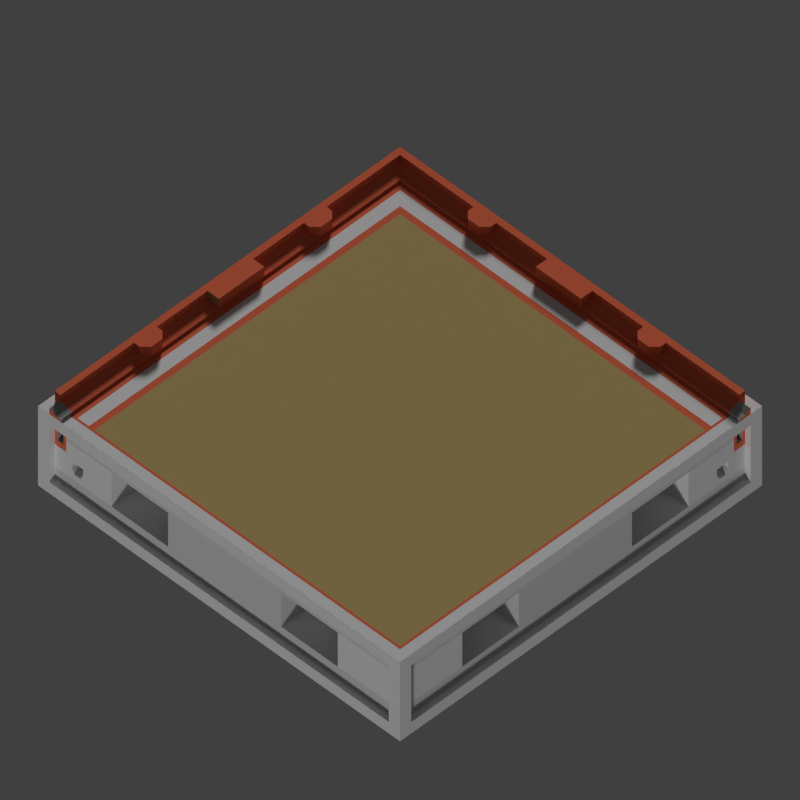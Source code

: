 # Source: WTP_H_Angular_L_TGA.blend  (saved by Blender 2.77.0; exported with 4.5.12 LTS)
import bpy
from mathutils import Matrix  # noqa: F401  (used for matrix-valued properties, if any)

bpy.ops.wm.read_factory_settings(use_empty=True)
scene = bpy.context.scene
scene.name = 'Scene'

# ---- collections
col_collection_1 = bpy.data.collections.new('Collection 1'); scene.collection.children.link(col_collection_1)
col_collection_3 = bpy.data.collections.new('Collection 3'); scene.collection.children.link(col_collection_3)

# ---- materials (node trees are filled in below, after node groups)
mat_tdsn_hornormunittestarenafloor_concrete = bpy.data.materials.new('_TDSN_HorNormUnitTESTArenaFloor_Concrete')
mat_tdsn_hornormunittestarenafloor_concrete.alpha_threshold = 0.0
mat_tdsn_hornormunittestarenafloor_concrete.use_transparent_shadow = False
mat_tdsn_hornormunittestarenafloor_concrete.preview_render_type = 'CUBE'
mat_tdsn_hornormunittestarenafloor_concrete.diffuse_color = (0.5071, 0.3689, 0.1513, 1.0)
mat_tdsn_hornormunittestarenafloor_concrete.specular_color = (1.0, 0.9576, 0.9893)
mat_tdsn_hornormunittestarenafloor_concrete.roughness = 0.5
mat_tdsn_hornormunittestarenafloor_concrete.specular_intensity = 0.15
mat_tdsn_hornormunittestarena_concrete = bpy.data.materials.new('_TDSN_HorNormUnitTESTArena_Concrete')
mat_tdsn_hornormunittestarena_concrete.alpha_threshold = 0.0
mat_tdsn_hornormunittestarena_concrete.use_transparent_shadow = False
mat_tdsn_hornormunittestarena_concrete.preview_render_type = 'CUBE'
mat_tdsn_hornormunittestarena_concrete.diffuse_color = (0.3931, 0.3931, 0.3931, 1.0)
mat_tdsn_hornormunittestarena_concrete.roughness = 0.5
mat_tdsn_hornormunittestarena_concrete.specular_intensity = 0.0
mat_tdsn_hornormunittestarenaconpxz_concrete = bpy.data.materials.new('_TDSN_HorNormUnitTESTArenaConPxz_Concrete')
mat_tdsn_hornormunittestarenaconpxz_concrete.alpha_threshold = 0.0
mat_tdsn_hornormunittestarenaconpxz_concrete.use_transparent_shadow = False
mat_tdsn_hornormunittestarenaconpxz_concrete.preview_render_type = 'CUBE'
mat_tdsn_hornormunittestarenaconpxz_concrete.roughness = 0.5
mat_tdsn_hornormunittestarenaconpxz_concrete.specular_intensity = 0.0
mat_tdsn_hornormunittestarenabottom_concrete = bpy.data.materials.new('_TDSN_HorNormUnitTESTArenaBottom_Concrete')
mat_tdsn_hornormunittestarenabottom_concrete.alpha_threshold = 0.0
mat_tdsn_hornormunittestarenabottom_concrete.use_transparent_shadow = False
mat_tdsn_hornormunittestarenabottom_concrete.preview_render_type = 'CUBE'
mat_tdsn_hornormunittestarenabottom_concrete.diffuse_color = (0.6733, 0.6733, 0.6733, 1.0)
mat_tdsn_hornormunittestarenabottom_concrete.roughness = 0.5
mat_tdsn_hornormunittestarenabottom_concrete.specular_intensity = 0.0
mat_tdsn_hornormunittestarenadam_concrete = bpy.data.materials.new('_TDSN_HorNormUnitTESTArenaDam_Concrete')
mat_tdsn_hornormunittestarenadam_concrete.alpha_threshold = 0.0
mat_tdsn_hornormunittestarenadam_concrete.use_transparent_shadow = False
mat_tdsn_hornormunittestarenadam_concrete.diffuse_color = (0.8, 0.1621, 0.07893, 1.0)
mat_tdsn_hornormunittestarenadam_concrete.roughness = 0.5
mat_tdosn_hornormunittestalpha_concrete = bpy.data.materials.new('_TDOSN_HorNormUnitTESTAlpha_Concrete')
mat_tdosn_hornormunittestalpha_concrete.alpha_threshold = 0.0
mat_tdosn_hornormunittestalpha_concrete.use_transparent_shadow = False
mat_tdosn_hornormunittestalpha_concrete.roughness = 0.5
mat_tdosn_hornormunittestalpha_concrete.specular_intensity = 0.0
mat_tdsn_hornormunittestalpha_concrete = bpy.data.materials.new('_TDSN_HorNormUnitTESTAlpha_Concrete')
mat_tdsn_hornormunittestalpha_concrete.alpha_threshold = 0.0
mat_tdsn_hornormunittestalpha_concrete.use_transparent_shadow = False
mat_tdsn_hornormunittestalpha_concrete.roughness = 0.5
mat_tdsn_hornormunittestalpha2_concrete = bpy.data.materials.new('_TDSN_HorNormUnitTESTAlpha2_Concrete')
mat_tdsn_hornormunittestalpha2_concrete.alpha_threshold = 0.0
mat_tdsn_hornormunittestalpha2_concrete.use_transparent_shadow = False
mat_tdsn_hornormunittestalpha2_concrete.roughness = 0.5

# ---- material node trees

# ---- world
world_world = bpy.data.worlds.new('World'); scene.world = world_world
world_world.color = (0.05088, 0.05088, 0.05088)
world_world.use_sun_shadow = False
world_world.sun_shadow_jitter_overblur = 0.0
world_world.cycles.sampling_method = 'MANUAL'

# ---- cameras
cam_tga_render = bpy.data.cameras.new('TGA Render')
cam_tga_render.type = 'ORTHO'
cam_tga_render.clip_end = 100.0
cam_tga_render.lens = 35.0
cam_tga_render.sensor_width = 32.0
cam_tga_render.sensor_height = 18.0
cam_tga_render.ortho_scale = 0.5
cam_tga_render.dof.focus_distance = 0.0
cam_tga_render.dof.aperture_fstop = 128.0

# ---- lights
light_sun_003 = bpy.data.lights.new('Sun.003', 'SUN')
light_sun_003.transmission_factor = 0.0
light_sun_003.angle = 0.1993
light_sun_003.energy = 1.0
light_sun_003.shadow_buffer_clip_start = 0.5
light_sun_003.shadow_soft_size = 0.1
light_sun_003.shadow_cascade_max_distance = 1000.0
light_sun_002 = bpy.data.lights.new('Sun.002', 'SUN')
light_sun_002.transmission_factor = 0.0
light_sun_002.angle = 0.1993
light_sun_002.energy = 1.7
light_sun_002.shadow_buffer_clip_start = 0.5
light_sun_002.shadow_soft_size = 0.1
light_sun_002.shadow_cascade_max_distance = 1000.0

# ---- meshes
me_wtp_h_angular_l_lod0 = bpy.data.meshes.new('WTP_H_Angular_L_Lod0')
me_wtp_h_angular_l_lod0.from_pydata([(-0.5, 0.5, -0.875), (-0.5, -0.5, 0.0), (-0.5, 0.5, 0.0), (-0.5, -0.5, -0.875), (-0.375, 0.0, 0.0), (-0.4375, -0.5, 0.0), (-0.4375, -0.4688, 0.0), (-0.4688, -0.4688, 0.0625), (-0.4375, 0.4375, 0.0), (-0.375, -0.4688, 0.0), (-0.375, 0.375, 0.0), (-0.4688, -0.5, 0.0), (-0.4688, -0.4844, -0.125), (-0.4688, -0.4844, -0.375), (-0.4688, -0.4844, -0.625), (-0.4844, -0.4688, 0.125), (-0.4375, -0.4844, -0.25), (-0.4375, -0.4844, -0.375), (-0.4375, -0.4844, -0.625), (-0.4375, -0.4844, -0.125), (-0.375, -0.4844, -0.375), (-0.375, -0.4844, -0.625), (-0.4687, 0.4688, -1.0), (-0.4687, -0.4688, -1.0), (-0.4688, 0.0, -1.0), (0.4688, -0.4844, -0.75), (-0.4844, 1.49e-08, -1.49e-08), (-0.4609, -0.4844, -0.375), (0.4688, 0.4844, -0.75), (-0.4219, -0.4844, -0.625), (-0.3906, -0.4844, -0.375), (-0.3906, -0.4844, -0.5), (-0.4688, -0.4844, -0.75), (-0.4219, -0.4844, -0.5), (-0.4219, -0.4844, -0.4375), (-0.3906, -0.4844, -0.4375), (-0.4141, -0.4844, -0.5625), (-0.3984, -0.4844, -0.5625), (-0.4219, -0.4375, -0.5), (-0.3906, -0.4375, -0.5), (-0.4219, -0.4375, -0.4375), (-0.4453, -0.4844, -0.1875), (-0.4609, -0.4844, -0.1875), (-0.4453, -0.4844, -0.125), (-0.4609, -0.4844, -0.3125), (-0.4453, -0.4844, -0.3125), (-0.3906, -0.4375, -0.4375), (-0.4141, -0.4375, -0.5625), (-0.3984, -0.4375, -0.5625), (-0.4453, -0.4375, -0.1875), (-0.4609, -0.4375, -0.1875), (-0.4609, -0.4375, -0.3125), (-0.4453, -0.4375, -0.3125), (-0.3125, -0.4844, -0.25), (-0.1562, -0.4844, -0.25), (-0.3125, -0.375, -0.25), (-0.1562, -0.375, -0.25), (-0.4688, -0.4688, 0.125), (-0.4531, -0.4688, 0.03125), (-0.4375, -0.4688, 0.025), (-0.4375, 0.4375, 0.025), (-0.4375, -0.0625, 0.0), (-0.4688, -0.0625, 0.125), (-0.4375, -0.0625, 0.025), (-0.4375, 0.2188, 0.0), (-0.4688, 0.2344, 0.125), (-0.4375, -0.25, 0.0), (-0.4375, 0.2188, 0.025), (-0.4688, -0.2344, 0.125), (-0.4375, -0.25, 0.025), (-0.4375, -0.2344, 0.125), (-0.4375, 0.25, 0.0), (-0.4688, 0.2656, 0.125), (-0.4688, -0.2656, 0.0625), (-0.4375, -0.2188, 0.0), (-0.4687, -0.5, 0.0625), (-0.4531, 0.2656, 0.03125), (-0.4688, -0.2031, 0.125), (-0.4688, 0.2031, 0.0625), (-0.4531, -0.2031, 0.03125), (-0.4688, 0.2031, 0.125), (-0.4688, -0.2031, 0.0625), (-0.4531, 0.2031, 0.03125), (-0.4844, 2.98e-08, 0.125), (-0.4688, -0.2656, 0.125), (-0.4688, 0.2656, 0.0625), (-0.4531, -0.5, 0.03125), (-0.4531, -0.2656, 0.03125), (-0.4375, 0.2344, 0.125), (-0.4531, -0.2031, 0.125), (-0.4531, -0.2344, 0.125), (-0.4531, -0.2656, 0.125), (-0.4531, 0.2656, 0.125), (-0.4531, 0.2031, 0.125), (-0.4531, 0.2344, 0.125), (-0.4375, -0.25, 0.125), (-0.4375, 0.25, 0.125), (-0.4375, -0.2188, 0.125), (-0.4375, 0.2188, 0.125), (-0.4375, 0.25, 0.025), (-0.4375, -0.2188, 0.025), (-0.4375, -0.5, 0.025), (0.4688, 0.4844, -0.125), (-0.4688, 0.0625, 0.0625), (-0.4531, -0.0625, 0.03125), (-0.4375, 0.0625, 0.0), (-0.4688, -1.49e-08, 0.125), (-0.4688, 0.0625, 0.125), (-0.4688, -0.0625, 0.0625), (-0.4531, 0.0625, 0.03125), (-0.4375, 0.0625, 0.025), (-0.4375, -0.0625, 0.125), (-0.4375, 0.0625, 0.125), (-0.4219, -0.4688, 0.0), (-0.4219, 0.4219, 0.0), (-0.3906, 0.3906, 0.0), (-0.3906, -0.4688, 0.0), (0.5, 0.5, -0.875), (0.5, -0.5, -1.892e-09), (0.5, 0.5, 1.892e-09), (0.5, -0.5, -0.875), (0.0, 0.0, 0.0), (0.4688, 0.0, 0.0), (0.0, 0.375, 8.87e-10), (0.0, -0.4688, -8.87e-10), (0.4844, -0.4844, -0.875), (0.4844, 0.4844, -0.875), (0.4688, -0.4844, -0.125), (0.4688, -0.4844, -0.625), (0.0, -0.4688, -1.0), (0.0, 0.4688, -1.0), (0.4687, 0.4688, -1.0), (0.4687, -0.4688, -1.0), (0.4688, 0.0, -1.0), (0.0, 0.0, -1.0), (0.4844, 0.4688, -0.375), (-0.4687, 0.4844, -0.75), (0.4844, -0.4688, -0.25), (0.3125, -0.4844, -0.25), (0.1562, -0.4844, -0.25), (0.3125, -0.375, -0.25), (0.1562, -0.375, -0.25), (0.4688, 0.4844, -0.625), (0.4687, -0.4688, 0.0), (-0.4375, -0.475, 0.0), (-0.4844, 0.4844, -0.875), (-0.4219, 0.4219, -0.0625), (-0.4219, -0.4688, -0.0625), (-0.3906, -0.4688, -0.0625), (-0.375, -0.4844, -0.25), (-0.4844, -0.4844, -0.875), (-0.3125, -0.375, -0.625), (-0.1562, -0.375, -0.625), (0.3125, -0.375, -0.625), (0.1562, -0.375, -0.625), (0.4844, -0.4844, 0.0), (-0.4844, -0.4688, -1.49e-08), (-0.4687, -0.4688, 0.0), (-0.4844, 0.4688, -0.25), (-0.4844, 0.4688, -0.75), (-0.4844, 0.4688, -0.625), (-0.4844, 0.4688, -0.125), (-0.4844, -0.4688, -0.25), (-0.4844, -0.4688, -0.625), (-0.4844, -0.4688, -0.125), (-0.4844, -0.4688, -0.75), (0.4844, 0.4688, -0.625), (0.4844, 0.4688, -0.75), (0.4844, 0.4688, -0.125), (0.4844, -0.4688, -0.625), (0.4844, -0.4688, -0.125), (0.4844, -0.4688, -0.75), (-0.3125, -0.4844, -0.625), (-0.1562, -0.4844, -0.625), (0.3125, -0.4844, -0.625), (0.1562, -0.4844, -0.625), (-0.4688, -0.5, -0.125), (-0.4688, -0.5, -0.75), (0.4688, -0.5, -0.75), (0.4688, -0.5, -0.125), (-0.5, 0.4688, -0.75), (-0.5, 0.4688, -0.125), (-0.5, -0.4688, -0.125), (-0.5, -0.4688, -0.75), (0.5, 0.4688, -0.75), (0.5, 0.4688, -0.125), (0.5, -0.4688, -0.125), (0.5, -0.4688, -0.75), (-0.4687, 0.4844, -0.125), (-0.4687, 0.4844, -0.625), (-0.4687, 0.4844, -0.25), (-0.4375, -0.4875, 0.0), (-0.4844, -0.5, -0.0625), (0.4844, -0.5, -0.0625), (-0.4844, -0.5, -0.8125), (0.4844, -0.5, -0.8125), (-0.4844, 0.0, -0.875), (0.4844, 0.0, -0.875), (-0.5, 0.4844, -0.0625), (-0.5, -0.4844, -0.0625), (-0.5, -0.4844, -0.8125), (-0.5, 0.4844, -0.8125), (0.5, -0.4844, -0.0625), (0.5, 0.4844, -0.0625), (0.5, 0.4844, -0.8125), (0.5, -0.4844, -0.8125), (-0.4844, 0.4844, 0.0), (-0.4688, -0.4844, 0.0), (-0.4844, -0.4844, 0.0), (-0.4844, -0.4688, 0.0625), (-0.4844, 2.235e-08, 0.0625), (-0.4688, 0.4687, 0.0625), (0.4688, 0.4375, 0.0), (0.4688, 0.4688, 0.0625), (0.4688, 0.4844, 0.125), (-0.4844, 0.4844, 0.125), (0.5, 0.4375, -2.235e-08), (-1.863e-09, 0.4844, -1.49e-08), (-0.4688, 0.4687, 0.125), (0.4688, 0.4688, 0.125), (-0.4531, 0.4531, 0.03125), (0.4688, 0.4375, 0.025), (-0.0625, 0.4375, 0.0), (0.4688, 0.4531, 0.03125), (-0.0625, 0.4687, 0.125), (-0.0625, 0.4375, 0.025), (0.2188, 0.4375, 0.0), (0.2344, 0.4688, 0.125), (-0.25, 0.4375, 0.0), (0.2188, 0.4375, 0.025), (-0.2344, 0.4687, 0.125), (-0.25, 0.4375, 0.025), (-0.2344, 0.4375, 0.125), (0.25, 0.4375, 0.0), (0.2656, 0.4688, 0.125), (-0.2656, 0.4687, 0.0625), (-0.2188, 0.4375, 0.0), (0.2656, 0.4531, 0.03125), (-0.2031, 0.4687, 0.125), (0.2031, 0.4688, 0.0625), (-0.2031, 0.4531, 0.03125), (0.2031, 0.4688, 0.125), (-0.2031, 0.4687, 0.0625), (0.2031, 0.4531, 0.03125), (-1.863e-09, 0.4844, 0.125), (-0.2656, 0.4687, 0.125), (0.2656, 0.4688, 0.0625), (-0.2656, 0.4531, 0.03125), (0.2344, 0.4375, 0.125), (-0.2031, 0.4531, 0.125), (-0.2344, 0.4531, 0.125), (-0.2656, 0.4531, 0.125), (0.2656, 0.4531, 0.125), (0.2031, 0.4531, 0.125), (0.2344, 0.4531, 0.125), (-0.25, 0.4375, 0.125), (0.25, 0.4375, 0.125), (-0.2188, 0.4375, 0.125), (0.2188, 0.4375, 0.125), (0.25, 0.4375, 0.025), (-0.2188, 0.4375, 0.025), (0.0625, 0.4688, 0.0625), (-0.0625, 0.4531, 0.03125), (0.0625, 0.4375, 0.0), (-1.863e-09, 0.4687, 0.125), (0.0625, 0.4688, 0.125), (-0.0625, 0.4687, 0.0625), (0.0625, 0.4531, 0.03125), (0.0625, 0.4375, 0.025), (-0.0625, 0.4375, 0.125), (0.0625, 0.4375, 0.125), (0.4688, 0.4219, 0.0), (0.4688, 0.3906, 0.0), (0.475, 0.4375, 0.0), (0.4688, 0.4219, -0.0625), (0.4688, 0.3906, -0.0625), (-0.3906, 0.3906, -0.0625), (0.4688, 0.4688, 0.0), (0.4688, 0.4844, -1.49e-08), (0.4688, 0.5, -0.75), (0.4688, 0.5, -0.125), (-0.4688, 0.5, -0.125), (-0.4688, 0.5, -0.75), (0.5, 0.4688, -2.235e-08), (0.5, 0.4688, 0.0625), (0.5, 0.4531, 0.03125), (0.5, 0.4375, 0.025), (0.4875, 0.4375, -1.118e-08), (-1.863e-09, 0.4844, -0.875), (0.4844, 0.5, -0.0625), (-0.4844, 0.5, -0.0625), (-0.4844, 0.5, -0.8125), (0.4844, 0.5, -0.8125), (0.4844, 0.4844, 0.0), (0.4844, 0.4688, -1.118e-08), (-0.4844, 0.4844, 0.0625), (-1.863e-09, 0.4844, 0.0625), (0.4688, 0.4844, 0.0625), (0.4688, 0.375, 0.0), (0.475, -0.475, 0.0), (0.4688, 0.4844, -0.25), (0.4844, 0.4453, -0.125), (0.4844, 0.4375, -0.125), (0.4688, -0.4844, -0.25), (0.4844, 0.4375, -0.25), (0.4844, 0.4375, -0.375), (0.4844, 0.4375, -0.625), (0.4844, 0.375, -0.375), (0.4844, 0.375, -0.625), (0.4844, 0.4609, -0.375), (0.4844, 0.4219, -0.625), (0.4844, 0.3906, -0.375), (0.4844, 0.3906, -0.5), (0.4844, 0.4219, -0.5), (0.4844, 0.4219, -0.4375), (0.4844, 0.3906, -0.4375), (0.4844, 0.4141, -0.5625), (0.4844, 0.3984, -0.5625), (0.4375, 0.4219, -0.5), (0.4375, 0.3906, -0.5), (0.4375, 0.4219, -0.4375), (0.4844, 0.4453, -0.1875), (0.4844, 0.4609, -0.1875), (0.4844, 0.4609, -0.3125), (0.4844, 0.4453, -0.3125), (0.4375, 0.3906, -0.4375), (0.4375, 0.4141, -0.5625), (0.4375, 0.3984, -0.5625), (0.4375, 0.4453, -0.1875), (0.4375, 0.4609, -0.1875), (0.4375, 0.4609, -0.3125), (0.4375, 0.4453, -0.3125), (0.4844, 0.3125, -0.25), (0.4844, 0.1563, -0.25), (0.375, 0.3125, -0.25), (0.375, 0.1563, -0.25), (0.4844, -0.3125, -0.25), (0.4844, -0.1562, -0.25), (0.375, -0.3125, -0.25), (0.375, -0.1562, -0.25), (0.4844, 0.375, -0.25), (0.375, 0.3125, -0.625), (0.375, 0.1563, -0.625), (0.375, -0.3125, -0.625), (0.375, -0.1562, -0.625), (0.4844, 0.3125, -0.625), (0.4844, 0.1563, -0.625), (0.4844, -0.3125, -0.625), (0.4844, -0.1562, -0.625)], [], [(10, 4, 121, 123), (113, 114, 8, 71, 64, 105, 61, 74, 66, 6), (6, 59, 101, 5, 191, 144), (4, 9, 124, 121), (25, 32, 177, 178), (173, 175, 139, 54), (12, 13, 27, 44, 42, 41, 43), (24, 134, 129, 23), (24, 22, 130, 134), (130, 22, 145, 126, 131), (3, 194, 192, 1), (14, 18, 17, 27, 13), (41, 49, 52, 45), (37, 36, 33, 29, 21, 20, 30, 35, 31), (37, 31, 39, 48), (44, 45, 52, 51), (193, 192, 176, 179), (45, 44, 27, 17, 16, 19, 43, 41), (17, 18, 29, 33, 34, 35, 30), (39, 46, 40, 38, 47, 48), (35, 34, 40, 46), (34, 33, 38, 40), (33, 36, 47, 38), (31, 35, 46, 39), (36, 37, 48, 47), (50, 51, 52, 49), (42, 44, 51, 50), (41, 42, 50, 49), (174, 138, 140, 153), (54, 53, 55, 56), (21, 172, 53, 149, 20), (141, 154, 153, 140), (85, 211, 218, 72), (87, 58, 59, 69), (87, 73, 7, 58), (59, 58, 86, 101), (93, 94, 65, 80), (91, 90, 68, 84), (90, 89, 77, 68), (103, 78, 80, 107), (104, 79, 100, 63), (104, 108, 81, 79), (220, 211, 85, 76), (71, 8, 60, 99, 67, 110, 105, 64), (220, 76, 99, 60), (7, 73, 84, 57), (94, 92, 72, 65), (95, 70, 90, 91), (70, 97, 89, 90), (69, 95, 91, 87), (97, 100, 79, 89), (70, 95, 69, 100, 97), (93, 98, 88, 94), (92, 94, 88, 96), (67, 99, 96, 88, 98), (98, 93, 82, 67), (99, 76, 92, 96), (58, 7, 75, 86), (85, 72, 92, 76), (93, 80, 78, 82), (91, 84, 73, 87), (81, 77, 89, 79), (5, 101, 86, 75, 11), (63, 111, 62, 108, 104), (107, 112, 110, 109, 103), (81, 108, 62, 77), (82, 109, 110, 67), (82, 78, 103, 109), (111, 112, 107, 106, 62), (61, 105, 110, 112, 111, 63), (4, 10, 115, 116, 9), (200, 201, 0, 3), (174, 153, 154, 175), (298, 123, 121, 122), (195, 178, 177, 194), (122, 121, 124, 143), (133, 132, 129, 134), (133, 134, 130, 131), (152, 151, 172, 173), (139, 141, 140, 138), (53, 172, 151, 55), (56, 55, 151, 152), (133, 197, 125, 132), (19, 16, 149, 53, 54, 139, 138, 303, 127), (148, 276, 146, 147), (114, 113, 147, 146), (113, 116, 148, 147), (116, 115, 276, 148), (114, 113, 116, 115), (66, 74, 61, 63, 100, 69, 59, 6), (83, 15, 57, 84, 68, 77, 62, 106), (215, 83, 106, 107, 80, 65, 72, 218), (117, 126, 145, 0), (16, 17, 30, 20, 149), (23, 129, 132, 125, 150), (3, 150, 125, 120), (117, 120, 125, 197, 126), (0, 145, 196, 150, 3), (54, 56, 152, 173), (189, 190, 300, 142), (7, 157, 207, 11, 75), (186, 170, 302, 301, 168, 185), (295, 210, 83, 215), (210, 209, 15, 83), (208, 207, 157), (15, 209, 7, 57), (7, 209, 156, 157), (165, 163, 160, 159), (162, 164, 161, 158), (204, 117, 119, 203), (205, 120, 117, 204), (205, 187, 186, 202), (200, 199, 182, 183), (164, 182, 181, 161), (201, 180, 181, 198), (199, 1, 2, 198), (139, 175, 154, 141), (177, 176, 192, 194), (25, 178, 179, 127, 303, 128), (127, 179, 176, 12, 43, 19), (12, 176, 177, 32, 14, 13), (180, 183, 165, 159), (183, 182, 164, 162, 163, 165), (160, 158, 161, 181, 180, 159), (203, 202, 186, 185), (170, 186, 187, 171, 169, 137), (168, 135, 166, 167, 184, 185), (171, 187, 184, 167), (173, 172, 21, 29, 18, 14, 32, 25, 128, 174, 175), (190, 188, 102, 300), (128, 303, 138, 174), (11, 1, 192, 193, 118, 5), (120, 195, 194, 3), (178, 195, 193, 179), (120, 118, 193, 195), (24, 196, 145, 22), (23, 150, 196, 24), (126, 197, 133, 131), (182, 199, 198, 181), (0, 201, 198, 2), (3, 1, 199, 200), (183, 180, 201, 200), (119, 283, 216, 118, 202, 203), (120, 205, 202, 118), (187, 205, 204, 184), (184, 204, 203, 185), (1, 11, 207, 208), (157, 156, 208), (156, 26, 206, 2, 1, 208), (26, 156, 209, 210), (206, 26, 210, 295), (163, 162, 158, 160), (114, 271, 212, 233, 226, 263, 222, 236, 228, 8), (246, 213, 219, 234), (247, 220, 60, 231), (247, 235, 211, 220), (272, 271, 274, 275), (253, 254, 227, 241), (251, 250, 230, 245), (250, 249, 238, 230), (261, 239, 241, 265), (262, 240, 260, 225), (262, 266, 242, 240), (223, 213, 246, 237), (233, 212, 221, 259, 229, 268, 263, 226), (223, 237, 259, 221), (211, 235, 245, 218), (254, 252, 234, 227), (255, 232, 250, 251), (232, 257, 249, 250), (231, 255, 251, 247), (257, 260, 240, 249), (232, 255, 231, 260, 257), (253, 258, 248, 254), (252, 254, 248, 256), (229, 259, 256, 248, 258), (258, 253, 243, 229), (259, 237, 252, 256), (246, 234, 252, 237), (253, 241, 239, 243), (251, 245, 235, 247), (242, 238, 249, 240), (225, 269, 224, 266, 262), (265, 270, 268, 267, 261), (242, 266, 224, 238), (243, 267, 268, 229), (243, 239, 261, 267), (269, 270, 265, 264, 224), (222, 263, 268, 270, 269, 225), (123, 298, 272, 115, 10), (291, 292, 117, 0), (294, 293, 277), (276, 275, 274, 146), (271, 114, 146, 274), (115, 272, 275, 276), (271, 114, 115, 272), (228, 236, 222, 225, 260, 231, 60, 8), (244, 215, 218, 245, 230, 238, 224, 264), (214, 244, 264, 265, 241, 227, 234, 219), (213, 284, 283, 294, 277), (117, 126, 288, 145, 0), (216, 283, 284, 285, 286), (297, 296, 244, 214), (296, 295, 215, 244), (223, 285, 284, 213), (221, 286, 285, 223), (291, 290, 281, 282), (188, 281, 280, 102), (292, 279, 280, 289), (290, 2, 119, 289), (212, 273, 287, 216, 286, 221), (279, 282, 136, 28), (282, 281, 188, 190, 189, 136), (142, 300, 102, 280, 279, 28), (281, 290, 289, 280), (117, 292, 289, 119), (0, 2, 290, 291), (282, 279, 292, 291), (283, 119, 293, 294), (206, 217, 278, 293, 119, 2), (278, 277, 293), (217, 206, 295, 296), (278, 217, 296, 297), (213, 277, 278, 297), (219, 213, 297, 214), (299, 273, 212, 271, 272, 298, 122, 143), (299, 144, 191, 155), (143, 124, 9, 116, 113, 6, 144, 299), (273, 299, 155, 287), (155, 191, 5, 118), (136, 189, 142, 28), (216, 287, 155, 118), (346, 333, 337, 348), (168, 301, 321, 322, 323, 309, 135), (166, 135, 309, 305, 306), (321, 324, 331, 328), (317, 312, 315, 311, 307, 308, 310, 313, 316), (317, 327, 319, 312), (323, 330, 331, 324), (324, 321, 301, 302, 304, 305, 309, 323), (305, 311, 315, 314, 313, 310, 306), (319, 327, 326, 318, 320, 325), (315, 325, 320, 314), (314, 320, 318, 313), (313, 318, 326, 316), (312, 319, 325, 315), (316, 326, 327, 317), (329, 328, 331, 330), (322, 329, 330, 323), (321, 328, 329, 322), (347, 343, 338, 336), (333, 335, 334, 332), (308, 307, 340, 332, 345), (339, 338, 343, 344), (347, 348, 344, 343), (342, 346, 345, 341), (337, 336, 338, 339), (332, 334, 341, 345), (335, 342, 341, 334), (302, 170, 137, 336, 337, 333, 332, 340, 304), (304, 340, 307, 311, 305), (333, 346, 342, 335), (337, 339, 344, 348), (346, 348, 347, 169, 171, 167, 166, 306, 310, 308, 345), (169, 347, 336, 137)])
me_wtp_h_angular_l_lod0.polygons.foreach_set('material_index', [0, 4, 1, 0, 6, 3, 4, 3, 3, 3, 6, 7, 1, 2, 2, 1, 6, 4, 2, 2, 2, 2, 2, 2, 2, 1, 1, 1, 2, 3, 2, 2, 4, 4, 4, 1, 4, 4, 4, 4, 4, 4, 4, 4, 4, 4, 4, 4, 4, 4, 4, 4, 4, 4, 4, 4, 4, 1, 4, 4, 4, 4, 4, 0, 4, 4, 4, 4, 4, 4, 4, 6, 3, 0, 6, 0, 3, 3, 3, 3, 2, 2, 3, 3, 1, 4, 1, 4, 5, 4, 4, 4, 6, 2, 3, 6, 6, 6, 3, 2, 4, 6, 4, 4, 6, 4, 4, 3, 3, 6, 6, 6, 6, 6, 6, 6, 3, 6, 6, 6, 6, 6, 6, 6, 6, 6, 6, 6, 3, 3, 2, 6, 6, 6, 6, 3, 3, 3, 6, 6, 6, 6, 6, 6, 6, 6, 6, 6, 6, 4, 4, 2, 4, 4, 4, 4, 1, 4, 4, 4, 4, 4, 4, 4, 4, 4, 4, 4, 4, 4, 4, 4, 4, 4, 4, 4, 4, 4, 4, 4, 4, 4, 0, 4, 4, 4, 4, 4, 4, 4, 6, 6, 1, 4, 4, 5, 4, 4, 4, 4, 6, 4, 4, 4, 1, 1, 6, 6, 6, 6, 1, 6, 6, 6, 6, 6, 6, 6, 6, 6, 6, 4, 4, 4, 4, 4, 6, 4, 6, 6, 3, 6, 3, 4, 7, 1, 2, 2, 1, 4, 2, 2, 2, 2, 2, 2, 2, 1, 1, 1, 2, 3, 2, 2, 3, 3, 3, 2, 2, 3, 2, 3, 3, 3, 2])
_uv = me_wtp_h_angular_l_lod0.uv_layers.new(name='BaseMaterial')
_uv.uv.foreach_set('vector', [0.2497, 0.7495, 0.25, 9.998e-05, 0.9999, 0.0004451, 0.9995, 0.7498, 1.001, 0.3838, 0.01962, 0.3838, 0.002354, 0.3665, 0.2083, 0.3665, 0.2428, 0.3665, 0.4155, 0.3665, 0.5536, 0.3665, 0.7262, 0.3665, 0.7608, 0.3665, 1.001, 0.3665, 0.9371, 0.0004605, 0.9371, 0.01311, 0.8758, 0.01311, 0.8758, 0.0004605, 0.8914, 0.0004605, 0.907, 0.0004605, 0.2501, 1.0, 0.2501, 2.543e-07, 1.0, 0.0, 1.0, 1.0, 0.9688, 0.1452, 0.03132, 0.1451, 0.03132, 0.125, 0.9688, 0.1251, 1.019e-05, 0.3004, 0.5019, 0.3004, 0.5019, 0.5001, 7.904e-05, 0.5001, 0.7534, 0.6324, 0.7534, 0.397, 0.7866, 0.397, 0.7866, 0.4568, 0.7866, 0.5724, 0.9642, 0.5724, 0.9642, 0.6324, 0.9999, 0.5002, 0.5, 0.5002, 0.5, 0.1002, 0.9999, 0.1002, 7.318e-05, 0.5002, 7.318e-05, 0.1002, 0.5, 0.1002, 0.5, 0.5002, 0.5, 0.1008, 3.681e-05, 0.1008, -0.01377, 3.641e-05, 1.016, 3.779e-05, 1.0, 0.1008, 0.3827, 0.125, 0.3985, 0.145, 0.6019, 0.1451, 0.6172, 0.125, 0.7507, 0.9216, 0.791, 0.9216, 0.791, 0.9896, 0.7622, 0.9896, 0.7507, 0.9896, 0.9382, 0.9459, 0.855, 0.9459, 0.855, 0.892, 0.9382, 0.892, 0.5164, 0.9149, 0.5102, 0.9149, 0.5072, 0.9224, 0.5072, 0.9078, 0.5256, 0.9078, 0.5256, 0.9351, 0.5195, 0.9351, 0.5195, 0.9284, 0.5195, 0.9224, 0.5329, 0.9149, 0.533, 0.9224, 0.5195, 0.9224, 0.5164, 0.9149, 0.9411, 0.9261, 0.9411, 0.9063, 0.9984, 0.9063, 0.9984, 0.9261, 0.9841, 0.1451, 0.01525, 0.1449, 0.03132, 0.125, 0.9688, 0.1251, 0.9659, 0.4584, 0.7866, 0.4568, 0.7866, 0.397, 0.9995, 0.397, 0.9998, 0.5173, 0.9995, 0.6324, 0.9642, 0.6324, 0.9642, 0.5724, 0.501, 0.9351, 0.501, 0.9078, 0.5072, 0.9078, 0.5072, 0.9224, 0.5072, 0.9284, 0.5195, 0.9284, 0.5195, 0.9351, 0.5195, 0.9224, 0.5195, 0.9284, 0.5072, 0.9284, 0.5072, 0.9224, 0.5102, 0.9149, 0.5164, 0.9149, 0.5195, 0.9441, 0.5072, 0.9441, 0.5072, 0.9284, 0.5195, 0.9284, 0.4935, 0.9285, 0.4935, 0.9225, 0.5072, 0.9224, 0.5072, 0.9284, 0.4935, 0.9225, 0.4934, 0.9149, 0.5102, 0.9149, 0.5072, 0.9224, 0.533, 0.9224, 0.533, 0.9284, 0.5195, 0.9284, 0.5195, 0.9224, 0.5103, 0.8999, 0.5164, 0.8999, 0.5164, 0.9149, 0.5102, 0.9149, 0.1614, 0.3598, 0.09221, 0.3598, 0.09221, 0.3077, 0.1613, 0.3077, 0.855, 0.9459, 0.855, 0.892, 0.9382, 0.892, 0.9382, 0.9459, 0.9411, 0.9261, 0.9411, 0.9063, 0.9984, 0.9063, 0.9984, 0.9261, 0.6604, 0.9076, 0.6604, 0.9481, 0.7049, 0.9481, 0.705, 0.9076, 0.3487, 0.4992, 0.09969, 0.4992, 0.09969, 0.4, 0.3487, 0.4, 0.5256, 0.9078, 0.5508, 0.9078, 0.5508, 0.9481, 0.5256, 0.9481, 0.5256, 0.9351, 0.598, 0.9481, 0.5981, 0.9077, 0.6604, 0.9076, 0.6604, 0.9481, 0.5677, 0.2086, 1.001, 0.2086, 1.001, 0.2347, 0.5677, 0.2348, 0.06157, 0.3058, 0.6666, 0.3058, 0.6667, 0.3963, 0.01396, 0.3963, 0.6051, 0.3056, 0.6051, 0.3968, 4.147e-05, 0.3968, 4.147e-05, 0.3056, 0.08073, 0.07006, 0.08073, 0.1232, 0.00623, 0.1232, 0.00623, 0.07006, 0.5002, 0.5171, 0.6255, 0.5171, 0.6255, 0.613, 0.5002, 0.613, 0.5002, 0.5171, 0.6255, 0.5171, 0.6255, 0.613, 0.5002, 0.613, 0.6255, 0.5171, 0.7539, 0.5171, 0.7539, 0.613, 0.6255, 0.613, 0.1341, 0.2088, 0.435, 0.2087, 0.435, 0.2349, 0.1341, 0.2349, 0.5625, 0.3054, 0.9566, 0.3054, 0.9995, 0.3965, 0.5625, 0.3964, 0.9995, 0.3056, 0.9995, 0.3965, 0.6054, 0.3965, 0.6054, 0.3056, 0.5602, 0.3056, 0.6054, 0.3965, 0.0003188, 0.3965, 4.147e-05, 0.3056, 0.3613, 0.2436, -0.0008796, 0.2436, -0.0008796, 0.2012, 0.3613, 0.2012, 0.4143, 0.2012, 0.6793, 0.2012, 0.6793, 0.2436, 0.4143, 0.2436, 0.008878, 0.3056, 0.6146, 0.3058, 0.66, 0.3965, 0.05566, 0.3965, 1.001, 0.2348, 0.5677, 0.2348, 0.5677, 0.2087, 1.001, 0.2086, 0.6255, 0.5171, 0.7539, 0.5171, 0.7539, 0.613, 0.6255, 0.613, 0.565, 0.469, 0.6255, 0.469, 0.6255, 0.5171, 0.5002, 0.5171, 0.6255, 0.469, 0.6903, 0.469, 0.7539, 0.5171, 0.6255, 0.5171, 0.438, 0.2048, 0.438, 0.2501, 0.3636, 0.2501, 0.3636, 0.2048, 0.5434, 0.2501, 0.5434, 0.2048, 0.6178, 0.2048, 0.6178, 0.2501, 0.4912, 0.25, 0.438, 0.2501, 0.438, 0.2048, 0.5434, 0.2048, 0.5434, 0.2501, 0.5002, 0.5171, 0.565, 0.469, 0.6255, 0.469, 0.6255, 0.5171, 0.7539, 0.5171, 0.6255, 0.5171, 0.6255, 0.469, 0.6903, 0.469, 0.438, 0.2048, 0.5434, 0.2048, 0.5434, 0.2501, 0.4912, 0.25, 0.438, 0.2501, 0.438, 0.2501, 0.3636, 0.2501, 0.3636, 0.2048, 0.438, 0.2048, 0.5434, 0.2048, 0.6178, 0.2048, 0.6178, 0.2501, 0.5434, 0.2501, 0.08073, 0.1232, 0.08073, 0.2131, 0.00623, 0.2008, 0.00623, 0.1232, 0.6743, 0.2048, 0.6743, 0.2501, 0.6178, 0.2501, 0.6178, 0.2048, 0.3636, 0.2501, 0.3109, 0.2501, 0.3109, 0.2048, 0.3636, 0.2048, 0.3636, 0.2501, 0.3109, 0.2501, 0.3109, 0.2048, 0.3636, 0.2048, 0.6743, 0.2048, 0.6743, 0.2501, 0.6178, 0.2501, 0.6178, 0.2048, 0.07567, 0.3624, 0.07592, 0.3781, 0.03434, 0.3824, 0.0001694, 0.3968, 3.541e-05, 0.3624, 0.1387, 0.0003464, 0.1387, 0.1681, 0.02548, 0.1681, 0.02548, 0.06967, 0.07768, 0.01312, 0.9751, 0.1687, 0.8608, 0.1687, 0.8608, 0.001866, 0.9258, 0.01471, 0.9751, 0.06955, 0.435, 0.2349, 0.1341, 0.2349, 0.1342, 0.2087, 0.435, 0.2087, 0.5904, 0.3056, 0.9845, 0.3056, 0.9845, 0.3965, 0.545, 0.3964, 0.9995, 0.3056, 0.9995, 0.3965, 0.6054, 0.3965, 0.6054, 0.3056, 0.2556, 0.4041, 5.001e-05, 0.4041, 5.013e-05, 0.3055, 0.1278, 0.3055, 0.2556, 0.3055, 0.4999, 0.518, 0.9991, 0.518, 0.9991, 0.5375, 0.9991, 0.6145, 0.4999, 0.6145, 0.4999, 0.5375, 0.4674, 0.3664, 0.9818, 0.3664, 1.0, 0.3838, 0.0001, 0.3838, 1.348e-05, 0.3665, 0.9841, 0.1451, 0.01525, 0.1449, 1.788e-07, 0.127, 1.0, 0.127, 0.3968, 0.4, 0.3968, 0.4992, 0.1478, 0.4992, 0.1478, 0.4, 0.9999, 0.7495, 8.949e-05, 0.7495, 8.943e-05, 8.943e-05, 0.9999, 8.943e-05, 0.01525, 0.1449, 0.03132, 0.125, 0.9688, 0.1251, 0.9841, 0.1451, 0.9999, 0.9999, 0.0001002, 0.9999, 9.998e-05, 0.0001, 0.9999, 9.998e-05, 7.313e-05, 0.5002, 7.325e-05, 0.1002, 0.5, 0.1002, 0.5, 0.5002, 0.9999, 0.5002, 0.5, 0.5002, 0.5, 0.1002, 0.9999, 0.1002, 0.3487, 0.4992, 0.09969, 0.4992, 0.09969, 0.4, 0.3487, 0.4, 0.1478, 0.4992, 0.1478, 0.4, 0.3968, 0.4, 0.3968, 0.4992, 0.5506, 0.9481, 0.5506, 0.9077, 0.5981, 0.9077, 0.598, 0.9481, 0.6604, 0.9481, 0.598, 0.9481, 0.598, 0.9076, 0.6604, 0.9076, 0.5636, 0.4996, 0.5004, 0.4996, 0.5004, 0.08623, 0.5636, 0.1019, 3.833e-05, 0.1008, 3.812e-05, 0.002532, 0.07146, 0.002532, 0.1429, 0.002531, 0.3214, 0.002531, 0.6786, 0.002531, 0.8571, 0.002531, 1.034, 0.002581, 1.034, 0.1008, 1.826e-05, 0.4823, 1.0, 0.4823, 1.0, 0.551, 1.826e-05, 0.551, 2.581e-05, 0.1643, 1.0, 0.1643, 1.0, 0.1845, 2.581e-05, 0.1845, 0.0001247, 0.551, 0.0001247, 0.482, 0.0283, 0.482, 0.0283, 0.5509, 2.588e-05, 0.1643, 1.0, 0.1643, 1.0, 0.1845, 2.582e-05, 0.1845, 1.0, 0.6911, 1.883e-05, 0.6911, 1.873e-05, 0.6223, 0.9649, 0.6223, 0.3756, 0.2005, 0.4294, 0.2005, 0.6791, 0.2005, 0.6791, 0.2435, 0.4294, 0.2435, 0.3756, 0.2435, -0.0007184, 0.2435, -0.0007184, 0.2005, 0.0009611, 0.2086, 1.001, 0.2086, 1.001, 0.2348, 0.5677, 0.2348, 0.5011, 0.2348, 0.4344, 0.2348, 0.1359, 0.2344, 0.0009611, 0.2348, 1.001, 0.2351, 0.0009611, 0.2351, 0.0009611, 0.2089, 0.1302, 0.2089, 0.4189, 0.2089, 0.4824, 0.2089, 0.5476, 0.2089, 0.9689, 0.2089, 1.0, 0.127, 0.9841, 0.1451, 0.01525, 0.1449, 1.788e-07, 0.127, 0.501, 0.9481, 0.501, 0.9351, 0.5195, 0.9351, 0.5256, 0.9351, 0.5256, 0.9481, 1.0, 0.1008, 0.5, 0.1008, 3.681e-05, 0.1008, -0.01377, 3.641e-05, 1.016, 3.78e-05, 1.0, 0.127, 0.9841, 0.1451, 0.01525, 0.1449, 1.788e-07, 0.127, 1.788e-07, 0.127, 0.9999, 0.1271, 0.9841, 0.1451, 0.5, 0.145, 0.01525, 0.1449, 0.9999, 0.1271, 0.9841, 0.1451, 0.5, 0.145, 0.01525, 0.1449, 1.788e-07, 0.127, -0.1293, 0.3001, 1.019e-05, 0.3004, 7.904e-05, 0.5001, -0.1292, 0.4998, 0.6764, 0.7149, 0.6764, 0.755, 0.4302, 0.755, 0.4302, 0.7149, 0.07828, 0.3673, 0.07828, 0.3065, 0.03879, 0.3065, -9.245e-05, 0.3065, -9.245e-05, 0.3673, 0.9688, 0.1242, 0.9688, 0.1447, 0.06255, 0.1447, 0.05475, 0.1446, 0.03132, 0.1446, 0.03132, 0.124, 0.9999, 0.2366, 9.766e-05, 0.2362, 0.0001436, 0.2073, 0.9999, 0.2076, 0.0001437, 0.2073, 0.9999, 0.2076, 0.9999, 0.2366, 9.769e-05, 0.2362, 0.0428, 0.1251, 0.06239, 0.1252, 0.06241, 0.1448, 0.03895, 0.2426, -0.01539, 0.2426, -0.01539, 0.2, 0.03896, 0.2, 0.03896, 0.3055, 0.03895, 0.3682, -0.01539, 0.3682, -0.01539, 0.3055, -0.03585, 0.1008, -0.03585, 0.00252, 1.036, 0.002586, 1.036, 0.1008, -0.03585, 0.1008, -0.03585, 0.00252, 1.036, 0.002586, 1.036, 0.1008, 0.3985, 0.145, 0.3827, 0.125, 0.6172, 0.125, 0.6019, 0.1451, 0.01525, 0.1449, 1.788e-07, 0.127, 1.0, 0.127, 0.9841, 0.1451, 0.3985, 0.145, 0.4141, 0.125, 0.5859, 0.125, 0.6019, 0.1451, 0.6019, 0.1451, 0.3985, 0.145, 0.4141, 0.125, 0.5859, 0.125, 0.03132, 0.1407, 0.03132, 0.124, 0.9688, 0.1242, 0.9688, 0.1408, 0.3985, 0.145, 0.4141, 0.125, 0.5859, 0.125, 0.6019, 0.1451, 0.01525, 0.1449, 1.788e-07, 0.125, 1.0, 0.125, 0.9841, 0.1451, 0.502, 0.5001, 0.5019, 0.3004, 0.6313, 0.3006, 0.6313, 0.5004, 0.4141, 0.125, 0.5859, 0.125, 0.6019, 0.1451, 0.3985, 0.145, 0.414, 0.1448, 0.4142, 0.1249, 0.5863, 0.1249, 0.5861, 0.1448, 0.5523, 0.1448, 0.4481, 0.1448, 0.03132, 0.1441, 0.03132, 0.124, 0.9688, 0.1242, 0.9688, 0.1443, 0.9453, 0.1443, 0.9385, 0.1442, 0.414, 0.1448, 0.4138, 0.1249, 0.5863, 0.1249, 0.5861, 0.1448, 0.5521, 0.1448, 0.483, 0.1448, 0.03132, 0.125, 0.9688, 0.1251, 0.9688, 0.1452, 0.03132, 0.1451, 0.4142, 0.1249, 0.5863, 0.1249, 0.5861, 0.1448, 0.5172, 0.1448, 0.4481, 0.1448, 0.414, 0.1448, 0.5521, 0.1448, 0.4485, 0.1448, 0.414, 0.1448, 0.4138, 0.1249, 0.5863, 0.1249, 0.5861, 0.1448, 0.9841, 0.1451, 0.01525, 0.1449, 0.03132, 0.125, 0.9688, 0.1251, 0.414, 0.1448, 0.4138, 0.1249, 0.5863, 0.1249, 0.5861, 0.1448, 0.5521, 0.1448, 0.4313, 0.1448, 0.5861, 0.1448, 0.5172, 0.1448, 0.4481, 0.1448, 0.414, 0.1448, 0.4142, 0.1249, 0.5863, 0.1249, 0.03132, 0.1451, 0.03132, 0.125, 0.9688, 0.1251, 0.9688, 0.1452, 0.3204, 0.1008, 0.1438, 0.101, 0.0719, 0.1008, 0.01892, 0.1008, -0.000205, 0.1008, -0.03585, 0.1008, -0.03585, 0.00252, 1.034, 0.002586, 1.034, 0.1008, 0.8561, 0.1008, 0.6794, 0.1008, -0.03585, 0.1008, -0.03585, 0.00252, 1.036, 0.002586, 1.036, 0.1008, 0.7674, 0.9075, 0.7674, 0.948, 0.705, 0.948, 0.705, 0.9076, 0.9688, 0.1251, 1.0, 0.1253, 0.9841, 0.1451, 0.01525, 0.1449, -0.001875, 0.1251, 0.9373, 0.1251, 1.0, 0.127, 0.9841, 0.1451, 0.01525, 0.1449, 1.788e-07, 0.127, 0.4141, 0.125, 0.3985, 0.145, 0.6019, 0.1451, 0.5859, 0.125, 0.6172, 0.125, 0.3827, 0.125, 0.3985, 0.145, 0.6019, 0.1451, 0.5636, 0.4996, 0.5004, 0.4996, 0.5004, 0.08623, 0.5636, 0.1019, 0.5636, 0.1019, 0.6291, 0.08623, 0.6291, 0.4996, 0.5636, 0.4996, 0.6291, 0.08623, 0.6291, 0.4996, 0.5636, 0.4996, 0.5636, 0.1019, 0.9688, 0.1251, 0.9841, 0.1451, 0.01525, 0.1449, 0.03132, 0.125, 0.6172, 0.125, 0.6019, 0.1451, 0.3985, 0.145, 0.3827, 0.125, 0.3827, 0.125, 0.6172, 0.125, 0.6019, 0.1451, 0.3985, 0.145, 0.03132, 0.125, 0.9688, 0.1251, 0.9841, 0.1451, 0.01525, 0.1449, 1.788e-07, 0.125, 0.03182, 0.125, 0.06479, 0.125, 1.0, 0.125, 0.9841, 0.1451, 0.01525, 0.1449, 0.6172, 0.125, 0.6019, 0.1451, 0.3985, 0.145, 0.3827, 0.125, 0.9688, 0.1251, 0.9841, 0.1451, 0.01525, 0.1449, 0.03132, 0.125, 0.5859, 0.125, 0.6019, 0.1451, 0.3985, 0.145, 0.4141, 0.125, 0.0002442, 0.125, 0.03141, 0.1251, 0.0314, 0.1449, 0.01545, 0.1451, 0.9376, 0.1448, 0.9376, 0.1252, 0.9571, 0.1252, 0.9373, 0.1451, 0.5, 0.145, 0.01525, 0.1449, 1.788e-07, 0.125, 1.0, 0.125, 0.9841, 0.1451, 0.9999, 0.3831, 5.168e-05, 0.3827, 9.766e-05, 0.3061, 0.9999, 0.3065, 0.9999, 0.3831, 5.168e-05, 0.3827, 9.766e-05, 0.3061, 0.9999, 0.3065, 0.6764, 0.7149, 0.6764, 0.755, 0.4302, 0.755, 0.4302, 0.7149, 0.977, 0.3838, 0.002114, 0.3838, 0.002114, 0.3666, 0.2425, 0.3666, 0.2768, 0.3666, 0.4544, 0.3666, 0.586, 0.3666, 0.7536, 0.3666, 0.788, 0.3666, 0.9942, 0.3666, 0.5677, 0.2086, 1.001, 0.2086, 1.001, 0.2347, 0.5677, 0.2348, 0.06157, 0.3058, 0.6666, 0.3058, 0.6155, 0.3963, 0.01396, 0.3963, 0.6051, 0.3056, 0.6051, 0.3968, 4.147e-05, 0.3968, 0.04965, 0.3056, 0.0283, 0.482, 0.0283, 0.5509, 0.0001247, 0.551, 0.0001247, 0.482, 0.5002, 0.5171, 0.6255, 0.5171, 0.6255, 0.613, 0.5002, 0.613, 0.5002, 0.5171, 0.6255, 0.5171, 0.6255, 0.613, 0.5002, 0.613, 0.6255, 0.5171, 0.7539, 0.5171, 0.7539, 0.613, 0.6255, 0.613, 0.1341, 0.2088, 0.435, 0.2087, 0.435, 0.2349, 0.1341, 0.2349, 0.5625, 0.3054, 0.9566, 0.3054, 0.9995, 0.3965, 0.5625, 0.3964, 0.9995, 0.3056, 0.9995, 0.3965, 0.6054, 0.3965, 0.6054, 0.3056, 0.6051, 0.3056, 0.6054, 0.3965, 0.0003188, 0.3965, 4.147e-05, 0.3056, 0.3613, 0.2436, -0.0008796, 0.2436, -0.0008796, 0.2012, 0.3613, 0.2012, 0.4143, 0.2012, 0.6793, 0.2012, 0.6793, 0.2436, 0.4143, 0.2436, 0.008878, 0.3056, 0.6146, 0.3058, 0.66, 0.3965, 0.009155, 0.3965, 1.001, 0.2348, 0.5677, 0.2348, 0.5677, 0.2087, 1.001, 0.2086, 0.6255, 0.5171, 0.7539, 0.5171, 0.7539, 0.613, 0.6255, 0.613, 0.565, 0.469, 0.6255, 0.469, 0.6255, 0.5171, 0.5002, 0.5171, 0.6255, 0.469, 0.6903, 0.469, 0.7539, 0.5171, 0.6255, 0.5171, 0.438, 0.2048, 0.438, 0.2501, 0.3636, 0.2501, 0.3636, 0.2048, 0.5434, 0.2501, 0.5434, 0.2048, 0.6178, 0.2048, 0.6178, 0.2501, 0.4912, 0.25, 0.438, 0.2501, 0.438, 0.2048, 0.5434, 0.2048, 0.5434, 0.2501, 0.5002, 0.5171, 0.565, 0.469, 0.6255, 0.469, 0.6255, 0.5171, 0.7539, 0.5171, 0.6255, 0.5171, 0.6255, 0.469, 0.6903, 0.469, 0.438, 0.2048, 0.5434, 0.2048, 0.5434, 0.2501, 0.4912, 0.25, 0.438, 0.2501, 0.438, 0.2501, 0.3636, 0.2501, 0.3636, 0.2048, 0.438, 0.2048, 0.5434, 0.2048, 0.6178, 0.2048, 0.6178, 0.2501, 0.5434, 0.2501, 0.6743, 0.2048, 0.6743, 0.2501, 0.6178, 0.2501, 0.6178, 0.2048, 0.3636, 0.2501, 0.3109, 0.2501, 0.3109, 0.2048, 0.3636, 0.2048, 0.3636, 0.2501, 0.3109, 0.2501, 0.3109, 0.2048, 0.3636, 0.2048, 0.6743, 0.2048, 0.6743, 0.2501, 0.6178, 0.2501, 0.6178, 0.2048, 0.1387, 0.0003464, 0.1387, 0.1681, 0.02548, 0.1681, 0.02548, 0.06967, 0.07768, 0.01312, 0.9751, 0.1687, 0.8608, 0.1687, 0.8608, 0.001866, 0.9258, 0.01471, 0.9751, 0.06955, 0.435, 0.2349, 0.1341, 0.2349, 0.1342, 0.2087, 0.435, 0.2087, 0.5904, 0.3056, 0.9845, 0.3056, 0.9845, 0.3965, 0.545, 0.3964, 0.9995, 0.3056, 0.9995, 0.3965, 0.6054, 0.3965, 0.6054, 0.3056, 0.2556, 0.4041, 5.001e-05, 0.4041, 5.013e-05, 0.3055, 0.1278, 0.3055, 0.2556, 0.3055, 0.4999, 0.518, 0.9991, 0.518, 0.9991, 0.5375, 0.9991, 0.6145, 0.4999, 0.6145, 0.4999, 0.5375, 0.531, 0.3666, 1.0, 0.3666, 1.0, 0.3833, 1.291e-05, 0.3833, 0.01759, 0.3666, 0.9841, 0.1451, 0.01525, 0.1449, 1.788e-07, 0.127, 1.0, 0.127, 0.9376, 0.1252, 0.9571, 0.1252, 0.9376, 0.1448, 1.826e-05, 0.4823, 1.0, 0.4823, 1.0, 0.551, 1.826e-05, 0.551, 2.581e-05, 0.1643, 1.0, 0.1643, 1.0, 0.1845, 2.581e-05, 0.1845, 2.588e-05, 0.1643, 1.0, 0.1643, 1.0, 0.1845, 2.582e-05, 0.1845, 1.0, 0.6911, 1.867e-05, 0.6911, 0.0351, 0.6224, 1.0, 0.6224, 0.3756, 0.2005, 0.4294, 0.2005, 0.6791, 0.2005, 0.6791, 0.2435, 0.4294, 0.2435, 0.3756, 0.2435, -0.0007184, 0.2435, -0.0007184, 0.2005, 0.0009611, 0.2086, 1.001, 0.2086, 0.9704, 0.2348, 0.548, 0.2348, 0.4826, 0.2348, 0.4184, 0.2348, 0.1322, 0.2344, 0.0009611, 0.2348, 1.001, 0.2351, 0.0009611, 0.2351, 0.0009611, 0.2089, 0.1333, 0.2089, 0.4344, 0.2089, 0.5011, 0.2089, 0.5677, 0.2089, 1.001, 0.2089, -9.246e-05, 0.3673, 0.07828, 0.3673, 0.07828, 0.3065, 0.03879, 0.3065, -9.246e-05, 0.3065, 0.9999, 0.1271, 0.9841, 0.1451, 0.5, 0.145, 0.01525, 0.1449, 1.788e-07, 0.127, 0.07567, 0.3624, 3.541e-05, 0.3624, 0.0001694, 0.3968, 0.03434, 0.3824, 0.07592, 0.3781, 0.9999, 0.2366, 9.766e-05, 0.2362, 0.0001436, 0.2073, 0.9999, 0.2076, 0.0001437, 0.2073, 0.9999, 0.2076, 0.9999, 0.2366, 9.769e-05, 0.2362, 0.0867, 0.1232, 0.1587, 0.1232, 0.1587, 0.1996, 0.0867, 0.2131, 0.0867, 0.07006, 0.1587, 0.07006, 0.1587, 0.1232, 0.0867, 0.1232, 0.6019, 0.1451, 0.3985, 0.145, 0.4141, 0.125, 0.5859, 0.125, 0.03132, 0.1407, 0.03132, 0.124, 0.9688, 0.1242, 0.9688, 0.1408, 0.3985, 0.145, 0.4141, 0.125, 0.5859, 0.125, 0.6019, 0.1451, 0.01525, 0.1449, 1.788e-07, 0.125, 1.0, 0.125, 0.9841, 0.1451, 0.8758, 0.0004605, 0.907, 0.0004605, 0.9221, 0.0004605, 0.9371, 0.0004605, 0.9371, 0.01311, 0.8758, 0.01311, 0.03132, 0.125, 0.9688, 0.1251, 0.9688, 0.1452, 0.03132, 0.1451, 0.4142, 0.1249, 0.5863, 0.1249, 0.5861, 0.1448, 0.5172, 0.1448, 0.4481, 0.1448, 0.414, 0.1448, 0.5521, 0.1448, 0.4485, 0.1448, 0.414, 0.1448, 0.4138, 0.1249, 0.5863, 0.1249, 0.5861, 0.1448, 0.9688, 0.1251, 0.9841, 0.1451, 0.01525, 0.1449, 0.03132, 0.125, 0.6172, 0.125, 0.6019, 0.1451, 0.3985, 0.145, 0.3827, 0.125, 0.3827, 0.125, 0.6172, 0.125, 0.6019, 0.1451, 0.3985, 0.145, 0.03132, 0.125, 0.9688, 0.1251, 0.9841, 0.1451, 0.01525, 0.1449, 0.9688, 0.1251, 0.9999, 0.1253, 0.9841, 0.145, 0.9688, 0.145, 0.9803, 0.1451, 0.5, 0.145, 0.0316, 0.145, 0.01525, 0.1449, 1.788e-07, 0.125, 1.0, 0.125, 0.06239, 0.1252, 0.06241, 0.1448, 0.0428, 0.1251, 0.9999, 0.3831, 5.168e-05, 0.3827, 9.766e-05, 0.3061, 0.9999, 0.3065, 0.9999, 0.3831, 5.168e-05, 0.3827, 9.766e-05, 0.3061, 0.9999, 0.3065, 0.03895, 0.3682, -0.01539, 0.3682, -0.01539, 0.3055, 0.03896, 0.3055, 0.03895, 0.2426, -0.01539, 0.2426, -0.01539, 0.2, 0.03896, 0.2, 0.0001085, 0.6212, 1.001, 0.6212, 1.001, 0.6304, 0.9836, 0.6304, 0.9494, 0.6304, 0.9322, 0.6304, 0.521, 0.6304, 0.006962, 0.6305, 0.02641, 0.125, 0.9352, 0.1252, 0.9351, 0.1448, 0.01767, 0.1449, 0.995, 0.6305, 0.4805, 0.6305, 0.06891, 0.6305, 0.05176, 0.6305, 0.01746, 0.6305, 0.0003091, 0.6305, 0.0003091, 0.6211, 1.002, 0.6211, 0.07912, 0.125, 0.9613, 0.1251, 0.9702, 0.1448, 0.07908, 0.1449, 0.9841, 0.1451, 0.0624, 0.1449, 0.06241, 0.1251, 0.9999, 0.1253, -0.03585, 0.1008, -0.03585, 0.00252, 1.036, 0.002586, 1.036, 0.1008, 0.9297, 0.125, 0.9297, 0.1448, 0.02262, 0.1446, 0.007363, 0.125, 1.019e-05, 0.3004, 7.904e-05, 0.5001, 0.5019, 0.5001, 0.5019, 0.3004, 0.7534, 0.6324, 0.9642, 0.6324, 0.9642, 0.5724, 0.7866, 0.5724, 0.7866, 0.4568, 0.7866, 0.397, 0.7534, 0.397, 0.7507, 0.9216, 0.7507, 0.9896, 0.7622, 0.9896, 0.791, 0.9896, 0.791, 0.9216, 0.9382, 0.9459, 0.9382, 0.892, 0.855, 0.892, 0.855, 0.9459, 0.5164, 0.9149, 0.5195, 0.9224, 0.5195, 0.9284, 0.5195, 0.9351, 0.5256, 0.9351, 0.5256, 0.9078, 0.5072, 0.9078, 0.5072, 0.9224, 0.5102, 0.9149, 0.5329, 0.9149, 0.5164, 0.9149, 0.5195, 0.9224, 0.533, 0.9224, 0.9411, 0.9261, 0.9984, 0.9261, 0.9984, 0.9063, 0.9411, 0.9063, 0.9659, 0.4584, 0.9642, 0.5724, 0.9642, 0.6324, 0.9995, 0.6324, 0.9998, 0.5173, 0.9995, 0.397, 0.7866, 0.397, 0.7866, 0.4568, 0.501, 0.9351, 0.5195, 0.9351, 0.5195, 0.9284, 0.5072, 0.9284, 0.5072, 0.9224, 0.5072, 0.9078, 0.501, 0.9078, 0.5195, 0.9224, 0.5164, 0.9149, 0.5102, 0.9149, 0.5072, 0.9224, 0.5072, 0.9284, 0.5195, 0.9284, 0.5195, 0.9441, 0.5195, 0.9284, 0.5072, 0.9284, 0.5072, 0.9441, 0.4935, 0.9285, 0.5072, 0.9284, 0.5072, 0.9224, 0.4935, 0.9225, 0.4935, 0.9225, 0.5072, 0.9224, 0.5102, 0.9149, 0.4934, 0.9149, 0.533, 0.9224, 0.5195, 0.9224, 0.5195, 0.9284, 0.533, 0.9284, 0.5103, 0.8999, 0.5102, 0.9149, 0.5164, 0.9149, 0.5164, 0.8999, 0.1614, 0.3598, 0.1613, 0.3077, 0.09221, 0.3077, 0.09221, 0.3598, 0.855, 0.9459, 0.9382, 0.9459, 0.9382, 0.892, 0.855, 0.892, 0.9411, 0.9261, 0.9984, 0.9261, 0.9984, 0.9063, 0.9411, 0.9063, 0.6604, 0.9076, 0.705, 0.9076, 0.7049, 0.9481, 0.6604, 0.9481, 0.3487, 0.4992, 0.3487, 0.4, 0.09969, 0.4, 0.09969, 0.4992, 0.5256, 0.9078, 0.5256, 0.9351, 0.5256, 0.9481, 0.5508, 0.9481, 0.5508, 0.9078, 0.598, 0.9481, 0.6604, 0.9481, 0.6604, 0.9076, 0.5981, 0.9077, 0.3968, 0.4, 0.1478, 0.4, 0.1478, 0.4992, 0.3968, 0.4992, 0.3487, 0.4992, 0.3487, 0.4, 0.09969, 0.4, 0.09969, 0.4992, 0.1478, 0.4992, 0.3968, 0.4992, 0.3968, 0.4, 0.1478, 0.4, 0.5506, 0.9481, 0.598, 0.9481, 0.5981, 0.9077, 0.5506, 0.9077, 0.6604, 0.9481, 0.6604, 0.9076, 0.598, 0.9076, 0.598, 0.9481, 3.833e-05, 0.1008, 1.034, 0.1008, 1.034, 0.002581, 0.8571, 0.002531, 0.6786, 0.002531, 0.3214, 0.002531, 0.1429, 0.002531, 0.07146, 0.002532, 3.812e-05, 0.002532, 0.501, 0.9481, 0.5256, 0.9481, 0.5256, 0.9351, 0.5195, 0.9351, 0.501, 0.9351, -0.1293, 0.3001, -0.1292, 0.4998, 7.904e-05, 0.5001, 1.019e-05, 0.3004, 0.502, 0.5001, 0.6313, 0.5004, 0.6313, 0.3006, 0.5019, 0.3004, 0.3204, 0.1008, 0.6794, 0.1008, 0.8561, 0.1008, 1.034, 0.1008, 1.034, 0.002586, -0.03585, 0.00252, -0.03585, 0.1008, -0.000205, 0.1008, 0.01892, 0.1008, 0.0719, 0.1008, 0.1438, 0.101, 0.7674, 0.9075, 0.705, 0.9076, 0.705, 0.948, 0.7674, 0.948])
_uv.active_render = True
_uv = me_wtp_h_angular_l_lod0.uv_layers.new(name='Lightmap')
_uv.uv.foreach_set('vector', [0.5731, 0.1652, 0.5094, 0.1653, 0.5094, 0.1017, 0.5731, 0.1017, 0.4298, 0.1733, 0.581, 0.1732, 0.5837, 0.1758, 0.5519, 0.1758, 0.5466, 0.1758, 0.52, 0.1758, 0.4988, 0.1759, 0.4723, 0.1759, 0.467, 0.1759, 0.4298, 0.1759, 0.2421, 0.6325, 0.2379, 0.6325, 0.2379, 0.6272, 0.2421, 0.6272, 0.2421, 0.6293, 0.2421, 0.6315, 0.5094, 0.1653, 0.4298, 0.1653, 0.4298, 0.1018, 0.5094, 0.1017, 0.8416, 0.374, 0.8416, 0.2151, 0.8442, 0.2151, 0.8442, 0.374, 0.4987, 0.6617, 0.4987, 0.7147, 0.435, 0.7147, 0.435, 0.6617, 0.4138, 0.6087, 0.4563, 0.6087, 0.4563, 0.6101, 0.4457, 0.6101, 0.4244, 0.6101, 0.4244, 0.6127, 0.4138, 0.6127, 0.4934, 0.5748, 0.4934, 0.4954, 0.5731, 0.4954, 0.5731, 0.5748, 0.4934, 0.5748, 0.4138, 0.5748, 0.4138, 0.4954, 0.4934, 0.4954, 0.771, 0.2972, 0.771, 0.3767, 0.7497, 0.3793, 0.7497, 0.2151, 0.771, 0.2178, 0.2208, 0.3899, 0.2314, 0.3873, 0.3587, 0.3873, 0.3693, 0.3899, 0.4987, 0.6087, 0.4987, 0.614, 0.4563, 0.614, 0.4563, 0.6101, 0.4563, 0.6087, 0.1299, 0.92, 0.1379, 0.92, 0.1379, 0.9412, 0.1299, 0.9412, 0.4881, 0.6207, 0.4881, 0.618, 0.4775, 0.6167, 0.4987, 0.6167, 0.4987, 0.6246, 0.4563, 0.6246, 0.4563, 0.622, 0.4669, 0.622, 0.4775, 0.622, 0.1798, 0.92, 0.1798, 0.9306, 0.1718, 0.9306, 0.1718, 0.92, 0.2208, 0.9726, 0.2234, 0.9726, 0.2234, 0.9805, 0.2208, 0.9805, 0.3587, 0.2231, 0.3587, 0.3873, 0.3481, 0.3846, 0.3481, 0.2257, 0.4457, 0.6127, 0.4457, 0.6101, 0.4563, 0.6101, 0.4563, 0.614, 0.435, 0.614, 0.4138, 0.614, 0.4138, 0.6127, 0.4244, 0.6127, 0.4563, 0.614, 0.4987, 0.614, 0.4987, 0.6167, 0.4775, 0.6167, 0.4669, 0.6167, 0.4669, 0.622, 0.4563, 0.622, 0.962, 0.6665, 0.962, 0.6771, 0.9567, 0.6771, 0.9567, 0.6665, 0.958, 0.6559, 0.9607, 0.6559, 0.3786, 0.9805, 0.3733, 0.9805, 0.3733, 0.9726, 0.3786, 0.9726, 0.3706, 0.9387, 0.3706, 0.9281, 0.3786, 0.9281, 0.3786, 0.9387, 0.3706, 0.9281, 0.3706, 0.9174, 0.3786, 0.9174, 0.3786, 0.9281, 0.1798, 0.9306, 0.1798, 0.9412, 0.1718, 0.9412, 0.1718, 0.9306, 0.0747, 0.983, 0.07205, 0.983, 0.07205, 0.9751, 0.0747, 0.9751, 0.7068, 0.9514, 0.7068, 0.9726, 0.7042, 0.9726, 0.7042, 0.9514, 0.9361, 0.1779, 0.9361, 0.1567, 0.944, 0.1567, 0.944, 0.1779, 0.9804, 0.5578, 0.9777, 0.5578, 0.9777, 0.5499, 0.9804, 0.5499, 0.4138, 0.8651, 0.4138, 0.8015, 0.4324, 0.8015, 0.4324, 0.8651, 0.7656, 0.8964, 0.7656, 0.9228, 0.7471, 0.9228, 0.7471, 0.8964, 0.4987, 0.6246, 0.4987, 0.6352, 0.435, 0.6352, 0.435, 0.6246, 0.4563, 0.6246, 0.7471, 0.8625, 0.7471, 0.7989, 0.7736, 0.7989, 0.7736, 0.8625, 0.6176, 0.8911, 0.6176, 0.9255, 0.607, 0.9255, 0.607, 0.8911, 0.9361, 0.8831, 0.9361, 0.9176, 0.9335, 0.9176, 0.9335, 0.8805, 0.8835, 0.8805, 0.8889, 0.8805, 0.8889, 0.9149, 0.8835, 0.9149, 0.9335, 0.9176, 0.9361, 0.9176, 0.9361, 0.9229, 0.9335, 0.9229, 0.5279, 0.3766, 0.5332, 0.3766, 0.5332, 0.3793, 0.5279, 0.3793, 0.4483, 0.3767, 0.4536, 0.3767, 0.4536, 0.3794, 0.4483, 0.3794, 0.4536, 0.3767, 0.4589, 0.3767, 0.4589, 0.3793, 0.4536, 0.3794, 0.2841, 0.9413, 0.2841, 0.9174, 0.2947, 0.9174, 0.2947, 0.9413, 0.9541, 0.2151, 0.9541, 0.2389, 0.9514, 0.2416, 0.9514, 0.2151, 0.9227, 0.07469, 0.9281, 0.07469, 0.9281, 0.09852, 0.9227, 0.09852, 0.623, 0.9228, 0.6176, 0.9255, 0.6176, 0.8911, 0.623, 0.8911, 0.2421, 0.7543, 0.2421, 0.7861, 0.2379, 0.7861, 0.2379, 0.7543, 0.2379, 0.749, 0.2379, 0.7226, 0.2421, 0.7226, 0.2421, 0.749, 0.8782, 0.5173, 0.9007, 0.4948, 0.9045, 0.4948, 0.882, 0.5173, 0.8889, 0.9149, 0.8889, 0.8805, 0.8995, 0.8805, 0.8995, 0.9149, 0.5332, 0.3766, 0.5385, 0.3766, 0.5385, 0.3793, 0.5332, 0.3793, 0.451, 0.3741, 0.4536, 0.3741, 0.4536, 0.3767, 0.4483, 0.3767, 0.4536, 0.3741, 0.4563, 0.3741, 0.4589, 0.3767, 0.4536, 0.3767, 0.2379, 0.6696, 0.2209, 0.6696, 0.2208, 0.6669, 0.2367, 0.6669, 0.7524, 0.9567, 0.7524, 0.9737, 0.7497, 0.9726, 0.7497, 0.9567, 0.2209, 0.6722, 0.2209, 0.6696, 0.2379, 0.6696, 0.2379, 0.6749, 0.2209, 0.6749, 0.5279, 0.3766, 0.5306, 0.374, 0.5332, 0.374, 0.5332, 0.3766, 0.5385, 0.3766, 0.5332, 0.3766, 0.5332, 0.374, 0.5359, 0.374, 0.2379, 0.749, 0.2379, 0.7543, 0.2209, 0.7543, 0.2209, 0.7517, 0.2209, 0.749, 0.2209, 0.749, 0.2208, 0.7464, 0.2367, 0.7464, 0.2379, 0.749, 0.7916, 0.9737, 0.789, 0.9726, 0.789, 0.9567, 0.7916, 0.9567, 0.8835, 0.9149, 0.8889, 0.9149, 0.8889, 0.9202, 0.8835, 0.9202, 0.7863, 0.9673, 0.7863, 0.9567, 0.789, 0.9567, 0.789, 0.9726, 0.5565, 0.9753, 0.5539, 0.9753, 0.5539, 0.9647, 0.5565, 0.9594, 0.01698, 0.9593, 0.01964, 0.9593, 0.01964, 0.9699, 0.01698, 0.9751, 0.7471, 0.9673, 0.7471, 0.9567, 0.7497, 0.9567, 0.7497, 0.9726, 0.3693, 0.3793, 0.3735, 0.3793, 0.3746, 0.382, 0.3799, 0.3846, 0.3693, 0.3846, 0.978, 0.01695, 0.978, 0.03389, 0.9727, 0.03389, 0.9727, 0.0233, 0.9754, 0.01801, 0.8256, 0.9567, 0.8309, 0.9567, 0.8309, 0.9737, 0.8283, 0.9726, 0.8256, 0.9673, 0.9281, 0.09852, 0.9281, 0.07469, 0.9387, 0.07469, 0.9387, 0.09852, 0.9541, 0.418, 0.9541, 0.4418, 0.9514, 0.4418, 0.9514, 0.4153, 0.2787, 0.9174, 0.2841, 0.9174, 0.2841, 0.9413, 0.2787, 0.9413, 0.4828, 0.374, 0.504, 0.374, 0.504, 0.3793, 0.4934, 0.3793, 0.4828, 0.3793, 0.2421, 0.7014, 0.2421, 0.7226, 0.2379, 0.7226, 0.2209, 0.7226, 0.2209, 0.7014, 0.2379, 0.7014, 0.5094, 0.1653, 0.5731, 0.1652, 0.5757, 0.1679, 0.4298, 0.168, 0.4298, 0.1653, 0.3588, 0.5907, 0.3588, 0.4265, 0.3694, 0.4238, 0.3694, 0.5933, 0.485, 0.9255, 0.4664, 0.9255, 0.4664, 0.899, 0.485, 0.899, 0.5731, 0.02225, 0.5731, 0.1017, 0.5094, 0.1017, 0.5094, 0.0223, 0.2314, 0.2231, 0.242, 0.2257, 0.242, 0.3846, 0.2314, 0.3873, 0.5094, 0.0223, 0.5094, 0.1017, 0.4298, 0.1018, 0.4298, 0.02236, 0.4934, 0.4159, 0.5731, 0.4159, 0.5731, 0.4954, 0.4934, 0.4954, 0.4934, 0.4159, 0.4934, 0.4954, 0.4138, 0.4954, 0.4138, 0.4159, 0.9387, 0.7407, 0.9387, 0.7672, 0.9201, 0.7672, 0.9201, 0.7407, 0.8182, 0.9228, 0.7996, 0.9228, 0.7996, 0.8964, 0.8182, 0.8964, 0.3498, 0.82, 0.3498, 0.8835, 0.3313, 0.8835, 0.3313, 0.82, 0.8341, 0.8625, 0.8076, 0.8625, 0.8076, 0.7989, 0.8341, 0.7989, 0.7578, 0.09905, 0.7789, 0.09905, 0.7789, 0.1812, 0.7578, 0.1785, 0.4138, 0.614, 0.435, 0.614, 0.435, 0.6246, 0.435, 0.6352, 0.435, 0.6617, 0.435, 0.7147, 0.435, 0.7412, 0.435, 0.7676, 0.4138, 0.7676, 0.607, 0.5616, 0.7529, 0.5615, 0.7582, 0.5668, 0.607, 0.5669, 0.5539, 0.7597, 0.5539, 0.6087, 0.5645, 0.6087, 0.5645, 0.7597, 0.4664, 0.9594, 0.4717, 0.9594, 0.4717, 0.97, 0.4664, 0.97, 0.8023, 0.7465, 0.8023, 0.6008, 0.8129, 0.6008, 0.8129, 0.7465, 0.581, 0.1732, 0.4298, 0.1733, 0.4298, 0.168, 0.5757, 0.1679, 0.2421, 0.6696, 0.2421, 0.6749, 0.2421, 0.7014, 0.2379, 0.7014, 0.2379, 0.6749, 0.2379, 0.6696, 0.2379, 0.6325, 0.2421, 0.6325, 0.4934, 0.382, 0.4138, 0.382, 0.4138, 0.3794, 0.4483, 0.3794, 0.4536, 0.3794, 0.4589, 0.3793, 0.4828, 0.3793, 0.4934, 0.3793, 0.5757, 0.3819, 0.4934, 0.382, 0.4934, 0.3793, 0.504, 0.3793, 0.5279, 0.3793, 0.5332, 0.3793, 0.5385, 0.3793, 0.573, 0.3793, 0.01698, 0.01695, 0.01964, 0.0196, 0.01964, 0.1838, 0.01698, 0.1865, 0.435, 0.614, 0.4563, 0.614, 0.4563, 0.622, 0.4563, 0.6246, 0.435, 0.6246, 0.01698, 0.7887, 0.01698, 0.7093, 0.01698, 0.6298, 0.03808, 0.6272, 0.03808, 0.7914, 0.1868, 0.1865, 0.1842, 0.1838, 0.1842, 0.0196, 0.1868, 0.01695, 0.01698, 0.01695, 0.1868, 0.01695, 0.1842, 0.0196, 0.1019, 0.0196, 0.01964, 0.0196, 0.01698, 0.1865, 0.01964, 0.1838, 0.1019, 0.1838, 0.1842, 0.1838, 0.1868, 0.1865, 0.2394, 0.8836, 0.2208, 0.8836, 0.2208, 0.82, 0.2394, 0.82, 0.6945, 0.3793, 0.6309, 0.3793, 0.6309, 0.2204, 0.6945, 0.2204, 0.511, 0.9594, 0.511, 0.97, 0.5083, 0.97, 0.5057, 0.97, 0.5057, 0.9594, 0.8155, 0.1759, 0.8129, 0.1759, 0.8129, 0.02225, 0.8129, 0.02092, 0.8129, 0.01695, 0.8155, 0.01695, 0.1379, 0.6272, 0.1379, 0.7093, 0.1272, 0.7093, 0.1272, 0.6272, 0.1379, 0.7093, 0.1379, 0.7887, 0.1272, 0.7887, 0.1272, 0.7093, 0.3879, 0.0196, 0.3879, 0.02225, 0.3853, 0.02225, 0.6675, 0.9726, 0.6675, 0.962, 0.6702, 0.962, 0.6702, 0.9726, 0.6702, 0.962, 0.6675, 0.962, 0.6675, 0.9514, 0.6702, 0.9514, 0.7238, 0.1759, 0.7026, 0.1759, 0.7026, 0.01695, 0.7238, 0.01695, 0.6389, 0.1759, 0.6177, 0.1759, 0.6177, 0.01695, 0.6389, 0.01695, 0.1655, 0.3872, 0.1761, 0.3899, 0.02759, 0.3899, 0.0382, 0.3872, 0.1655, 0.223, 0.1761, 0.2204, 0.1761, 0.3899, 0.1655, 0.3872, 0.1655, 0.223, 0.1549, 0.2256, 0.0488, 0.2256, 0.0382, 0.223, 0.3588, 0.5907, 0.2314, 0.5907, 0.242, 0.588, 0.3482, 0.588, 0.8076, 0.374, 0.8049, 0.374, 0.8049, 0.2151, 0.8076, 0.2151, 0.3588, 0.4265, 0.3482, 0.4291, 0.242, 0.4291, 0.2314, 0.4265, 0.2314, 0.5907, 0.2208, 0.5933, 0.2208, 0.4238, 0.2314, 0.4265, 0.2787, 0.8835, 0.2787, 0.82, 0.2973, 0.82, 0.2973, 0.8835, 0.242, 0.3846, 0.3481, 0.3846, 0.3587, 0.3873, 0.2314, 0.3873, 0.8835, 0.6008, 0.8861, 0.6008, 0.8861, 0.7068, 0.8835, 0.7068, 0.8835, 0.6856, 0.8835, 0.622, 0.1824, 0.6272, 0.1851, 0.6272, 0.1851, 0.7861, 0.1824, 0.7861, 0.1824, 0.7821, 0.1824, 0.7808, 0.8888, 0.1228, 0.8861, 0.1228, 0.8861, 0.01695, 0.8888, 0.01695, 0.8888, 0.03812, 0.8888, 0.08046, 0.8468, 0.7597, 0.8468, 0.6008, 0.8495, 0.6008, 0.8495, 0.7597, 0.8782, 0.4609, 0.8782, 0.355, 0.8808, 0.355, 0.8808, 0.3761, 0.8808, 0.4397, 0.8808, 0.4609, 0.9148, 0.4396, 0.9148, 0.3761, 0.9148, 0.355, 0.9175, 0.355, 0.9175, 0.4608, 0.9148, 0.4608, 0.0382, 0.3872, 0.0382, 0.223, 0.0488, 0.2256, 0.0488, 0.3846, 0.8782, 0.2151, 0.8808, 0.2151, 0.8808, 0.3211, 0.8782, 0.3211, 0.8782, 0.2999, 0.8782, 0.2363, 0.9227, 0.6008, 0.9227, 0.6432, 0.9227, 0.6855, 0.9227, 0.7067, 0.9201, 0.7067, 0.9201, 0.6008, 0.8416, 0.4079, 0.8442, 0.4079, 0.8442, 0.5668, 0.8416, 0.5668, 0.4987, 0.6617, 0.4987, 0.6352, 0.4987, 0.6246, 0.4987, 0.6167, 0.4987, 0.614, 0.4987, 0.6087, 0.5199, 0.6087, 0.5199, 0.7676, 0.4987, 0.7676, 0.4987, 0.7412, 0.4987, 0.7147, 0.6309, 0.3793, 0.6096, 0.3793, 0.6096, 0.2204, 0.6309, 0.2204, 0.4987, 0.7676, 0.435, 0.7676, 0.435, 0.7412, 0.4987, 0.7412, 0.3693, 0.3846, 0.3693, 0.3899, 0.3587, 0.3873, 0.3587, 0.2231, 0.3693, 0.2204, 0.3693, 0.3793, 0.2208, 0.2204, 0.2314, 0.2231, 0.2314, 0.3873, 0.2208, 0.3899, 0.242, 0.2257, 0.2314, 0.2231, 0.3587, 0.2231, 0.3481, 0.2257, 0.2208, 0.2204, 0.3693, 0.2204, 0.3587, 0.2231, 0.2314, 0.2231, 0.7683, 0.6829, 0.7471, 0.6829, 0.7471, 0.6008, 0.7683, 0.6035, 0.7683, 0.7624, 0.7471, 0.765, 0.7471, 0.6829, 0.7683, 0.6829, 0.7789, 0.01695, 0.7789, 0.09905, 0.7578, 0.09905, 0.7578, 0.0196, 0.242, 0.588, 0.2314, 0.5907, 0.2314, 0.4265, 0.242, 0.4291, 0.3694, 0.4238, 0.3588, 0.4265, 0.2314, 0.4265, 0.2208, 0.4238, 0.3694, 0.5933, 0.2208, 0.5933, 0.2314, 0.5907, 0.3588, 0.5907, 0.3482, 0.588, 0.3482, 0.4291, 0.3588, 0.4265, 0.3588, 0.5907, 0.02759, 0.3899, 0.02759, 0.3846, 0.02759, 0.3793, 0.02759, 0.2204, 0.0382, 0.223, 0.0382, 0.3872, 0.1761, 0.2204, 0.1655, 0.223, 0.0382, 0.223, 0.02759, 0.2204, 0.1549, 0.2256, 0.1655, 0.223, 0.1655, 0.3872, 0.1549, 0.3846, 0.1549, 0.3846, 0.1655, 0.3872, 0.0382, 0.3872, 0.0488, 0.3846, 0.3906, 0.01695, 0.3906, 0.02225, 0.3879, 0.02225, 0.3879, 0.0196, 0.3853, 0.02225, 0.3853, 0.0196, 0.3879, 0.0196, 0.3853, 0.0196, 0.3057, 0.01966, 0.2234, 0.01972, 0.2208, 0.01707, 0.3906, 0.01695, 0.3879, 0.0196, 0.1485, 0.7093, 0.1485, 0.7887, 0.1379, 0.7887, 0.1379, 0.7093, 0.1485, 0.6272, 0.1485, 0.7093, 0.1379, 0.7093, 0.1379, 0.6272, 0.7026, 0.1759, 0.6389, 0.1759, 0.6389, 0.01695, 0.7026, 0.01695, 0.581, 0.1732, 0.581, 0.02225, 0.5837, 0.02225, 0.5837, 0.05931, 0.5837, 0.06461, 0.5837, 0.09108, 0.5837, 0.1123, 0.5837, 0.1387, 0.5837, 0.144, 0.5837, 0.1758, 0.02759, 0.8253, 0.02759, 0.8597, 0.01698, 0.8597, 0.01698, 0.8253, 0.9007, 0.5397, 0.8782, 0.5173, 0.882, 0.5173, 0.9045, 0.5397, 0.5699, 0.9255, 0.5645, 0.9255, 0.5645, 0.8911, 0.5699, 0.8937, 0.607, 0.9594, 0.6123, 0.9594, 0.6123, 0.97, 0.607, 0.97, 0.5703, 0.2654, 0.5703, 0.2601, 0.573, 0.2601, 0.573, 0.2654, 0.5703, 0.3448, 0.5703, 0.3396, 0.573, 0.3396, 0.573, 0.3448, 0.5703, 0.3396, 0.5703, 0.3343, 0.573, 0.3343, 0.573, 0.3396, 0.8967, 0.1567, 0.8967, 0.1805, 0.8861, 0.1805, 0.8861, 0.1567, 0.9514, 0.3814, 0.9514, 0.3576, 0.9541, 0.355, 0.9541, 0.3814, 0.9227, 0.01695, 0.9281, 0.01695, 0.9281, 0.04079, 0.9227, 0.04079, 0.033, 0.8597, 0.02759, 0.8597, 0.02759, 0.8253, 0.033, 0.8253, 0.2973, 0.7437, 0.2973, 0.7808, 0.293, 0.7808, 0.293, 0.7437, 0.293, 0.7385, 0.293, 0.712, 0.2973, 0.712, 0.2973, 0.7385, 0.1851, 0.8253, 0.1851, 0.8597, 0.1824, 0.8623, 0.1824, 0.8253, 0.5645, 0.8911, 0.5645, 0.9255, 0.5539, 0.9255, 0.5539, 0.8911, 0.5703, 0.2601, 0.5703, 0.2548, 0.573, 0.2548, 0.573, 0.2601, 0.5677, 0.3422, 0.5677, 0.3396, 0.5703, 0.3396, 0.5703, 0.3448, 0.5677, 0.3396, 0.5677, 0.3369, 0.5703, 0.3343, 0.5703, 0.3396, 0.8888, 0.9541, 0.8888, 0.9711, 0.8861, 0.9711, 0.8861, 0.9552, 0.9727, 0.09162, 0.9727, 0.07469, 0.9754, 0.07564, 0.9754, 0.09152, 0.2761, 0.6616, 0.2761, 0.659, 0.293, 0.659, 0.293, 0.6643, 0.2761, 0.6643, 0.5703, 0.2654, 0.5677, 0.2628, 0.5677, 0.2601, 0.5703, 0.2601, 0.5703, 0.2548, 0.5703, 0.2601, 0.5677, 0.2601, 0.5677, 0.2575, 0.293, 0.7385, 0.293, 0.7437, 0.2761, 0.7437, 0.2761, 0.7411, 0.2761, 0.7385, 0.9384, 0.5499, 0.9411, 0.5499, 0.9411, 0.5658, 0.9384, 0.5668, 0.9726, 0.7915, 0.9753, 0.7925, 0.9753, 0.8084, 0.9726, 0.8085, 0.9779, 0.7978, 0.9779, 0.8084, 0.9753, 0.8084, 0.9753, 0.7925, 0.9411, 0.5499, 0.9437, 0.5499, 0.9437, 0.5605, 0.9411, 0.5658, 0.8861, 0.9711, 0.8835, 0.9711, 0.8835, 0.9605, 0.8861, 0.9552, 0.978, 0.08093, 0.978, 0.09152, 0.9754, 0.09152, 0.9754, 0.07564, 0.9361, 0.9568, 0.9361, 0.9737, 0.9308, 0.9737, 0.9308, 0.9631, 0.9335, 0.9578, 0.9779, 0.7576, 0.9726, 0.7576, 0.9726, 0.7407, 0.9753, 0.7417, 0.9779, 0.747, 0.9281, 0.04079, 0.9281, 0.01695, 0.9387, 0.01695, 0.9387, 0.04079, 0.9514, 0.2993, 0.9514, 0.2755, 0.9541, 0.2755, 0.9541, 0.302, 0.9021, 0.1805, 0.8967, 0.1805, 0.8967, 0.1567, 0.9021, 0.1567, 0.5677, 0.3104, 0.5677, 0.2893, 0.573, 0.2892, 0.573, 0.2998, 0.573, 0.3104, 0.2973, 0.6908, 0.2973, 0.712, 0.293, 0.712, 0.2761, 0.712, 0.2761, 0.6908, 0.293, 0.6908, 0.5731, 0.1017, 0.5731, 0.02225, 0.5757, 0.02225, 0.5757, 0.1679, 0.5731, 0.1652, 0.155, 0.5906, 0.155, 0.4264, 0.1656, 0.4238, 0.1656, 0.5933, 0.2261, 0.1839, 0.2234, 0.1839, 0.2261, 0.1812, 0.7529, 0.5615, 0.7529, 0.4159, 0.7582, 0.4159, 0.7582, 0.5668, 0.3313, 0.7782, 0.3313, 0.6272, 0.3419, 0.6272, 0.3419, 0.7782, 0.7922, 0.5616, 0.7922, 0.4159, 0.8028, 0.4159, 0.8028, 0.5616, 0.581, 0.02225, 0.581, 0.1732, 0.5757, 0.1679, 0.5757, 0.02225, 0.2973, 0.659, 0.2973, 0.6643, 0.2973, 0.6908, 0.293, 0.6908, 0.293, 0.6643, 0.293, 0.659, 0.293, 0.6272, 0.2973, 0.6272, 0.5757, 0.2998, 0.5757, 0.3819, 0.573, 0.3793, 0.573, 0.3448, 0.573, 0.3396, 0.573, 0.3343, 0.573, 0.3104, 0.573, 0.2998, 0.5757, 0.2204, 0.5757, 0.2998, 0.573, 0.2998, 0.573, 0.2892, 0.573, 0.2654, 0.573, 0.2601, 0.573, 0.2548, 0.573, 0.2204, 0.4138, 0.9594, 0.4191, 0.9594, 0.4191, 0.97, 0.4165, 0.97, 0.4138, 0.97, 0.01698, 0.01695, 0.01964, 0.0196, 0.01964, 0.1017, 0.01964, 0.1838, 0.01698, 0.1865, 0.02759, 0.3793, 0.02759, 0.3846, 0.01698, 0.3846, 0.02229, 0.3819, 0.02335, 0.3793, 0.08266, 0.6272, 0.08266, 0.7066, 0.07205, 0.7066, 0.07205, 0.6272, 0.08266, 0.7066, 0.08266, 0.7887, 0.07205, 0.7887, 0.07205, 0.7066, 0.033, 0.8597, 0.033, 0.865, 0.02759, 0.865, 0.02759, 0.8597, 0.1824, 0.8253, 0.1824, 0.82, 0.1851, 0.82, 0.1851, 0.8253, 0.155, 0.5906, 0.0276, 0.5906, 0.03821, 0.588, 0.1444, 0.588, 0.3785, 0.7861, 0.3758, 0.7861, 0.3758, 0.6272, 0.3785, 0.6272, 0.155, 0.4264, 0.1444, 0.4291, 0.03821, 0.4291, 0.0276, 0.4264, 0.0276, 0.5906, 0.01698, 0.5933, 0.01698, 0.4238, 0.0276, 0.4264, 0.2973, 0.7808, 0.2973, 0.7819, 0.2973, 0.784, 0.2973, 0.7861, 0.293, 0.7861, 0.293, 0.7808, 0.8495, 0.1758, 0.8495, 0.01695, 0.8521, 0.01695, 0.8521, 0.1758, 0.9175, 0.2151, 0.9175, 0.321, 0.9148, 0.321, 0.9148, 0.2998, 0.9148, 0.2363, 0.9148, 0.2151, 0.8835, 0.8254, 0.8835, 0.7619, 0.8835, 0.7407, 0.8861, 0.7407, 0.8861, 0.8466, 0.8835, 0.8466, 0.03821, 0.588, 0.0276, 0.5906, 0.0276, 0.4264, 0.03821, 0.4291, 0.1656, 0.4238, 0.155, 0.4264, 0.0276, 0.4264, 0.01698, 0.4238, 0.1656, 0.5933, 0.01698, 0.5933, 0.0276, 0.5906, 0.155, 0.5906, 0.1444, 0.588, 0.1444, 0.4291, 0.155, 0.4264, 0.155, 0.5906, 0.2261, 0.1865, 0.2208, 0.1865, 0.2234, 0.1839, 0.2261, 0.1839, 0.2234, 0.01972, 0.2234, 0.1018, 0.2234, 0.1812, 0.2234, 0.1839, 0.2208, 0.1865, 0.2208, 0.01707, 0.2234, 0.1812, 0.2261, 0.1812, 0.2234, 0.1839, 0.09328, 0.7066, 0.09328, 0.7887, 0.08266, 0.7887, 0.08266, 0.7066, 0.09328, 0.6272, 0.09328, 0.7066, 0.08266, 0.7066, 0.08266, 0.6272, 0.9701, 0.9462, 0.9701, 0.9356, 0.9728, 0.9356, 0.9728, 0.9462, 0.9701, 0.9568, 0.9701, 0.9462, 0.9728, 0.9462, 0.9728, 0.9568, 0.4288, 0.0213, 0.5837, 0.02119, 0.5837, 0.02225, 0.581, 0.02225, 0.5757, 0.02225, 0.5731, 0.02225, 0.5094, 0.0223, 0.4298, 0.02236, 0.4288, 0.0213, 0.4288, 0.1759, 0.4267, 0.1759, 0.4272, 0.01971, 0.4298, 0.02236, 0.4298, 0.1018, 0.4298, 0.1653, 0.4298, 0.168, 0.4298, 0.1733, 0.4298, 0.1759, 0.4288, 0.1759, 0.4288, 0.0213, 0.5837, 0.02119, 0.4288, 0.0213, 0.4272, 0.01971, 0.5837, 0.01907, 0.4272, 0.01971, 0.4267, 0.1759, 0.4245, 0.1759, 0.4245, 0.01706, 0.7158, 0.3793, 0.6945, 0.3793, 0.6945, 0.2204, 0.7158, 0.2204, 0.5837, 0.01695, 0.5837, 0.01907, 0.4272, 0.01971, 0.4245, 0.01706, 0.6919, 0.7068, 0.6282, 0.7068, 0.6282, 0.6538, 0.6919, 0.6538, 0.607, 0.7598, 0.607, 0.7558, 0.6176, 0.7558, 0.6176, 0.7584, 0.6388, 0.7584, 0.6495, 0.7584, 0.6495, 0.7598, 0.6919, 0.7598, 0.6495, 0.7598, 0.6495, 0.7584, 0.6495, 0.7545, 0.6919, 0.7545, 0.2287, 0.9175, 0.2287, 0.9387, 0.2208, 0.9387, 0.2208, 0.9175, 0.6813, 0.7478, 0.6707, 0.7465, 0.6601, 0.7465, 0.6495, 0.7465, 0.6495, 0.7439, 0.6919, 0.7439, 0.6919, 0.7518, 0.6707, 0.7518, 0.6813, 0.7505, 0.07205, 0.92, 0.08001, 0.92, 0.08001, 0.9306, 0.07205, 0.9306, 0.9804, 0.5027, 0.9804, 0.4948, 0.983, 0.4948, 0.983, 0.5027, 0.6388, 0.7558, 0.6176, 0.7558, 0.607, 0.7558, 0.607, 0.7545, 0.6282, 0.7545, 0.6495, 0.7545, 0.6495, 0.7584, 0.6388, 0.7584, 0.6495, 0.7545, 0.6495, 0.7465, 0.6601, 0.7465, 0.6601, 0.7518, 0.6707, 0.7518, 0.6919, 0.7518, 0.6919, 0.7545, 0.9567, 0.6114, 0.958, 0.6008, 0.9607, 0.6008, 0.962, 0.6114, 0.962, 0.622, 0.9567, 0.622, 0.3287, 0.9805, 0.3287, 0.9726, 0.334, 0.9726, 0.334, 0.9805, 0.3287, 0.9174, 0.3367, 0.9174, 0.3367, 0.928, 0.3287, 0.928, 0.3287, 0.928, 0.3367, 0.928, 0.3367, 0.9387, 0.3287, 0.9387, 0.07205, 0.9306, 0.08001, 0.9306, 0.08001, 0.9412, 0.07205, 0.9412, 0.1745, 0.9751, 0.1745, 0.983, 0.1718, 0.983, 0.1718, 0.9751, 0.9701, 0.8805, 0.9728, 0.8805, 0.9728, 0.9017, 0.9701, 0.9017, 0.9384, 0.4948, 0.9464, 0.4948, 0.9464, 0.516, 0.9384, 0.516, 0.978, 0.1647, 0.978, 0.1567, 0.9807, 0.1567, 0.9807, 0.1647, 0.5539, 0.7936, 0.5724, 0.7936, 0.5724, 0.8572, 0.5539, 0.8572, 0.03556, 0.9254, 0.01698, 0.9254, 0.01698, 0.8989, 0.03556, 0.8989, 0.6919, 0.7439, 0.6495, 0.7439, 0.6282, 0.7439, 0.6282, 0.7333, 0.6919, 0.7333, 0.6336, 0.8572, 0.607, 0.8572, 0.607, 0.7937, 0.6336, 0.7937, 0.4324, 0.899, 0.4324, 0.9255, 0.4138, 0.9255, 0.4138, 0.899, 0.9387, 0.8276, 0.9201, 0.8275, 0.9201, 0.8011, 0.9387, 0.8011, 0.6675, 0.9175, 0.6675, 0.8911, 0.6861, 0.8911, 0.6861, 0.9175, 0.09063, 0.8861, 0.07205, 0.8861, 0.07205, 0.8226, 0.09063, 0.8226, 0.6675, 0.8572, 0.6675, 0.7937, 0.6941, 0.7937, 0.6941, 0.8572, 0.607, 0.7545, 0.607, 0.6008, 0.6282, 0.6008, 0.6282, 0.6273, 0.6282, 0.6538, 0.6282, 0.7068, 0.6282, 0.7333, 0.6282, 0.7439, 0.6282, 0.7545, 0.6282, 0.7545, 0.6282, 0.7439, 0.6495, 0.7439, 0.6495, 0.7465, 0.6495, 0.7545, 0.4664, 0.8651, 0.4664, 0.8015, 0.485, 0.8015, 0.485, 0.8651, 0.1299, 0.8226, 0.1485, 0.8226, 0.1485, 0.8861, 0.1299, 0.8861, 0.6919, 0.7068, 0.6919, 0.6538, 0.6919, 0.6273, 0.6919, 0.6008, 0.7131, 0.6008, 0.7131, 0.7598, 0.6919, 0.7598, 0.6919, 0.7545, 0.6919, 0.7518, 0.6919, 0.7439, 0.6919, 0.7333, 0.6919, 0.6008, 0.6919, 0.6273, 0.6282, 0.6273, 0.6282, 0.6008])
me_wtp_h_angular_l_lod0.materials.append(mat_tdsn_hornormunittestarenafloor_concrete)
me_wtp_h_angular_l_lod0.materials.append(mat_tdsn_hornormunittestarena_concrete)
me_wtp_h_angular_l_lod0.materials.append(mat_tdsn_hornormunittestarenaconpxz_concrete)
me_wtp_h_angular_l_lod0.materials.append(mat_tdsn_hornormunittestarenabottom_concrete)
me_wtp_h_angular_l_lod0.materials.append(mat_tdsn_hornormunittestarenadam_concrete)
me_wtp_h_angular_l_lod0.materials.append(mat_tdosn_hornormunittestalpha_concrete)
me_wtp_h_angular_l_lod0.materials.append(mat_tdsn_hornormunittestalpha_concrete)
me_wtp_h_angular_l_lod0.materials.append(mat_tdsn_hornormunittestalpha2_concrete)
me_wtp_h_angular_l_lod0.use_remesh_preserve_volume = False
me_wtp_h_angular_l_lod0.use_remesh_preserve_attributes = False
me_wtp_h_angular_l_lod0.use_mirror_vertex_groups = False
me_wtp_h_angular_l_lod0.update()

# ---- objects
ob_wtp_h_angular_l_lod0 = bpy.data.objects.new('WTP_H_Angular_L_Lod0', me_wtp_h_angular_l_lod0)
ob_camera = bpy.data.objects.new('Camera', cam_tga_render)
ob_sun_001 = bpy.data.objects.new('Sun.001', light_sun_003)
ob_sun = bpy.data.objects.new('Sun', light_sun_002)

# ---- transforms, parenting, visibility, modifiers, constraints
ob_wtp_h_angular_l_lod0.location = (0.0, 0.0, 0.08)
ob_wtp_h_angular_l_lod0.scale = (0.32, 0.32, 0.08)
ob_wtp_h_angular_l_lod0.lineart.crease_threshold = 0.0
ob_camera.location = (6.94, -6.94, 9.9)
ob_camera.rotation_euler = (0.7854, 0.0, 0.7854)
ob_camera.lock_rotations_4d = False
ob_camera.empty_display_type = 'ARROWS'
ob_camera.color = (0.0, 0.0, 0.0, 0.0)
ob_camera.display_type = 'WIRE'
ob_camera.lineart.crease_threshold = 0.0
ob_sun_001.location = (5.0, -5.0, 10.0)
ob_sun_001.rotation_euler = (-0.7854, -2.356, 3.142)
ob_sun_001.lineart.crease_threshold = 0.0
ob_sun.location = (-5.0, 5.0, 10.0)
ob_sun.rotation_euler = (-0.7854, -0.7854, 0.0)
ob_sun.lineart.crease_threshold = 0.0
cam_tga_render.dof.focus_object = None

# ---- collection membership
col_collection_1.objects.link(ob_wtp_h_angular_l_lod0)
col_collection_1.objects.link(ob_camera)
col_collection_3.objects.link(ob_sun_001)
col_collection_3.objects.link(ob_sun)

# ---- scene / render settings (as saved in the file)
scene.camera = ob_camera
scene.frame_start = 1; scene.frame_end = 250; scene.frame_set(0)
scene.render.engine = 'BLENDER_EEVEE_NEXT'
scene.render.image_settings.file_format = 'TARGA'
scene.render.image_settings.color_mode = 'BW'
scene.render.resolution_x = 64
scene.render.resolution_y = 64
scene.render.dither_intensity = 0.0
scene.cycles.use_denoising = False
scene.cycles.samples = 128
scene.cycles.sampling_pattern = 'TABULATED_SOBOL'
scene.cycles.light_sampling_threshold = 0.0
scene.cycles.use_adaptive_sampling = False
scene.cycles.use_light_tree = False
scene.cycles.blur_glossy = 0.0
scene.cycles.sample_clamp_indirect = 0.0
scene.view_settings.view_transform = 'Standard'
bpy.context.view_layer.update()
